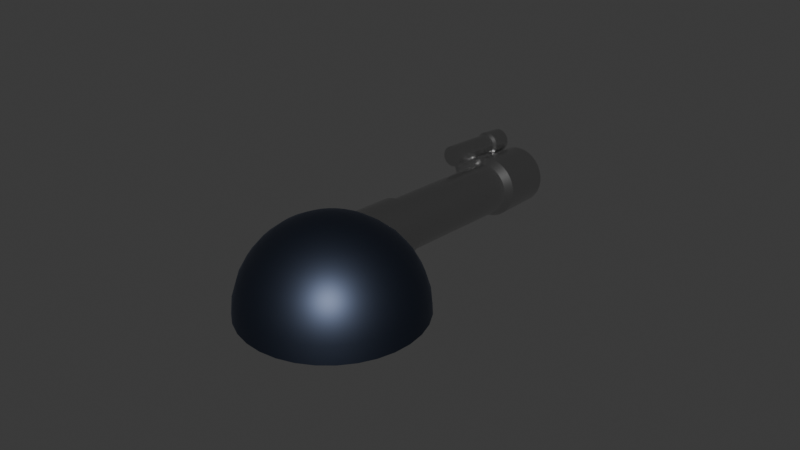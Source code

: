 # Source: cannon_crawler_turret.blend  (saved by Blender 4.3.34; exported with 4.5.12 LTS)
import bpy
from mathutils import Matrix  # noqa: F401  (used for matrix-valued properties, if any)

bpy.ops.wm.read_factory_settings(use_empty=True)
scene = bpy.context.scene
scene.name = 'Scene'

# ---- materials (node trees are filled in below, after node groups)
mat_body = bpy.data.materials.new('Body')
mat_leg = bpy.data.materials.new('Leg')

# ---- node groups
ng_smooth_by_angle = bpy.data.node_groups.new('Smooth by Angle', 'GeometryNodeTree')
_s = ng_smooth_by_angle.interface.new_socket(name='Mesh', in_out='OUTPUT', socket_type='NodeSocketGeometry')
_s = ng_smooth_by_angle.interface.new_socket(name='Mesh', in_out='INPUT', socket_type='NodeSocketGeometry')
_s = ng_smooth_by_angle.interface.new_socket(name='Angle', in_out='INPUT', socket_type='NodeSocketFloat')
_s.subtype = 'ANGLE'
_s.default_value = 0.5236
_s.min_value = 0.0
_s.max_value = 3.142
_s.description = 'Maximum face angle for smooth edges'
_s = ng_smooth_by_angle.interface.new_socket(name='Ignore Sharpness', in_out='INPUT', socket_type='NodeSocketBool')
_s.force_non_field = True
ng_smooth_by_angle.description = 'Set the sharpness of mesh edges based on the angle between the neighboring faces'
ng_smooth_by_angle.is_modifier = True
_N = ng_smooth_by_angle.nodes; _L = ng_smooth_by_angle.links
n0 = _N.new('GeometryNodeSetShadeSmooth'); n0.name = 'Set Shade Smooth'; n0.location = (120, -80)
n0.domain = 'EDGE'
n1 = _N.new('GeometryNodeSetShadeSmooth'); n1.name = 'Set Shade Smooth.001'; n1.location = (300, -80)
n2 = _N.new('NodeGroupOutput'); n2.name = 'Group Output'; n2.location = (480, -80)
n3 = _N.new('GeometryNodeInputMeshEdgeAngle'); n3.name = 'Edge Angle'; n3.location = (-440, -240)
n4 = _N.new('NodeGroupInput'); n4.name = 'Group Input'; n4.location = (-80, -80)
n5 = _N.new('GeometryNodeInputEdgeSmooth'); n5.name = 'Is Edge Smooth'; n5.location = (-260, -120)
n6 = _N.new('GeometryNodeInputShadeSmooth'); n6.name = 'Is Shade Smooth'; n6.location = (-440, -397)
n7 = _N.new('FunctionNodeCompare'); n7.name = 'Compare'; n7.location = (-260, -260)
n7.operation = 'LESS_EQUAL'
n7.inputs[6].default_value = (0.0, 0.0, 0.0, 0.0)
n7.inputs[7].default_value = (0.0, 0.0, 0.0, 0.0)
n8 = _N.new('FunctionNodeBooleanMath'); n8.name = 'Boolean Math.001'; n8.location = (-80, -260)
n9 = _N.new('NodeGroupInput'); n9.name = 'Group Input.001'; n9.location = (-440, -329)
n10 = _N.new('NodeGroupInput'); n10.name = 'Group Input.002'; n10.location = (-259, -189)
n11 = _N.new('FunctionNodeBooleanMath'); n11.name = 'Boolean Math'; n11.location = (-80, -149)
n11.operation = 'OR'
n12 = _N.new('FunctionNodeBooleanMath'); n12.name = 'Boolean Math.002'; n12.location = (-260, -380)
n12.operation = 'OR'
n13 = _N.new('NodeGroupInput'); n13.name = 'Group Input.003'; n13.location = (-440, -460)
_L.new(n3.outputs[0], n7.inputs[0])
_L.new(n1.outputs[0], n2.inputs[0])
_L.new(n9.outputs[1], n7.inputs[1])
_L.new(n7.outputs[0], n8.inputs[0])
_L.new(n4.outputs[0], n0.inputs[0])
_L.new(n0.outputs[0], n1.inputs[0])
_L.new(n8.outputs[0], n0.inputs[2])
_L.new(n10.outputs[2], n11.inputs[1])
_L.new(n5.outputs[0], n11.inputs[0])
_L.new(n11.outputs[0], n0.inputs[1])
_L.new(n13.outputs[2], n12.inputs[1])
_L.new(n6.outputs[0], n12.inputs[0])
_L.new(n12.outputs[0], n8.inputs[1])
n2.is_active_output = True

# ---- material node trees
mat_body.use_nodes = True; mat_body.node_tree.nodes.clear()
_N = mat_body.node_tree.nodes; _L = mat_body.node_tree.links
n0 = _N.new('ShaderNodeBsdfPrincipled'); n0.name = 'Principled BSDF'; n0.location = (10, 300)
n0.inputs[0].default_value = (0.06264, 0.07702, 0.1172, 1.0)
n0.inputs[1].default_value = 1.0
n1 = _N.new('ShaderNodeOutputMaterial'); n1.name = 'Material Output'; n1.location = (300, 300)
_L.new(n0.outputs[0], n1.inputs[0])
n1.is_active_output = True
mat_leg.use_nodes = True; mat_leg.node_tree.nodes.clear()
_N = mat_leg.node_tree.nodes; _L = mat_leg.node_tree.links
n0 = _N.new('ShaderNodeBsdfPrincipled'); n0.name = 'Principled BSDF'; n0.location = (10, 300)
n0.inputs[0].default_value = (0.6021, 0.6021, 0.6021, 1.0)
n0.inputs[1].default_value = 1.0
n0.inputs[2].default_value = 0.2543
n1 = _N.new('ShaderNodeOutputMaterial'); n1.name = 'Material Output'; n1.location = (300, 300)
_L.new(n0.outputs[0], n1.inputs[0])
n1.is_active_output = True

# ---- world
world_world = bpy.data.worlds.new('World'); scene.world = world_world
world_world.use_nodes = True; world_world.node_tree.nodes.clear()
_N = world_world.node_tree.nodes; _L = world_world.node_tree.links
n0 = _N.new('ShaderNodeOutputWorld'); n0.name = 'World Output'; n0.location = (300, 300)
n1 = _N.new('ShaderNodeBackground'); n1.name = 'Background'; n1.location = (10, 300)
n1.inputs[0].default_value = (0.05088, 0.05088, 0.05088, 1.0)
_L.new(n1.outputs[0], n0.inputs[0])
n0.is_active_output = True
world_world.color = (0.05088, 0.05088, 0.05088)
world_world.sun_shadow_jitter_overblur = 0.0

# ---- meshes
me_sphere = bpy.data.meshes.new('Sphere')
me_sphere.from_pydata([(0.0, 0.5556, 0.8315), (0.0, 0.8315, 0.5556), (0.0, 0.9808, 0.1951), (0.0, 1.0, 0.0), (0.03806, 0.1913, 0.9808), (0.07466, 0.3753, 0.9239), (0.1084, 0.5449, 0.8315), (0.1379, 0.6935, 0.7071), (0.1622, 0.8155, 0.5556), (0.1802, 0.9061, 0.3827), (0.1913, 0.9619, 0.1951), (0.1951, 0.9808, 0.0), (0.07466, 0.1802, 0.9808), (0.1464, 0.3536, 0.9239), (0.2126, 0.5133, 0.8315), (0.2706, 0.6533, 0.7071), (0.3182, 0.7682, 0.5556), (0.3536, 0.8536, 0.3827), (0.3753, 0.9061, 0.1951), (0.3827, 0.9239, 0.0), (0.1084, 0.1622, 0.9808), (0.2126, 0.3182, 0.9239), (0.3087, 0.4619, 0.8315), (0.3928, 0.5879, 0.7071), (0.4619, 0.6913, 0.5556), (0.5133, 0.7682, 0.3827), (0.5449, 0.8155, 0.1951), (0.5556, 0.8315, 0.0), (0.1379, 0.1379, 0.9808), (0.2706, 0.2706, 0.9239), (0.3928, 0.3928, 0.8315), (0.5, 0.5, 0.7071), (0.5879, 0.5879, 0.5556), (0.6533, 0.6533, 0.3827), (0.6935, 0.6935, 0.1951), (0.7071, 0.7071, 0.0), (0.1622, 0.1084, 0.9808), (0.3182, 0.2126, 0.9239), (0.4619, 0.3087, 0.8315), (0.5879, 0.3928, 0.7071), (0.6913, 0.4619, 0.5556), (0.7682, 0.5133, 0.3827), (0.8155, 0.5449, 0.1951), (0.8315, 0.5556, 0.0), (0.0, 0.0, 1.0), (0.1802, 0.07466, 0.9808), (0.3536, 0.1464, 0.9239), (0.5133, 0.2126, 0.8315), (0.6533, 0.2706, 0.7071), (0.7682, 0.3182, 0.5556), (0.8536, 0.3536, 0.3827), (0.9061, 0.3753, 0.1951), (0.9239, 0.3827, 0.0), (0.1913, 0.03806, 0.9808), (0.3753, 0.07466, 0.9239), (0.5449, 0.1084, 0.8315), (0.6935, 0.1379, 0.7071), (0.8155, 0.1622, 0.5556), (0.9061, 0.1802, 0.3827), (0.9619, 0.1913, 0.1951), (0.9808, 0.1951, 0.0), (0.1951, -1.118e-08, 0.9808), (0.3827, -2.235e-08, 0.9239), (0.5556, -5.215e-08, 0.8315), (0.7071, 1.49e-08, 0.7071), (0.8315, -8.941e-08, 0.5556), (0.9239, 4.47e-08, 0.3827), (0.9808, -8.941e-08, 0.1951), (1.0, -1.639e-07, 0.0), (0.1913, -0.03806, 0.9808), (0.3753, -0.07466, 0.9239), (0.5449, -0.1084, 0.8315), (0.6935, -0.1379, 0.7071), (0.8155, -0.1622, 0.5556), (0.9061, -0.1802, 0.3827), (0.9619, -0.1913, 0.1951), (0.9808, -0.1951, 0.0), (0.1802, -0.07466, 0.9808), (0.3536, -0.1464, 0.9239), (0.5133, -0.2126, 0.8315), (0.6533, -0.2706, 0.7071), (0.7682, -0.3182, 0.5556), (0.8536, -0.3536, 0.3827), (0.9061, -0.3753, 0.1951), (0.9239, -0.3827, 0.0), (0.1622, -0.1084, 0.9808), (0.3182, -0.2126, 0.9239), (0.4619, -0.3087, 0.8315), (0.5879, -0.3928, 0.7071), (0.6913, -0.4619, 0.5556), (0.7682, -0.5133, 0.3827), (0.8155, -0.5449, 0.1951), (0.8315, -0.5556, 0.0), (0.1379, -0.1379, 0.9808), (0.2706, -0.2706, 0.9239), (0.3928, -0.3928, 0.8315), (0.5, -0.5, 0.7071), (0.5879, -0.5879, 0.5556), (0.6533, -0.6533, 0.3827), (0.6935, -0.6935, 0.1951), (0.7071, -0.7071, 0.0), (0.1084, -0.1622, 0.9808), (0.2126, -0.3182, 0.9239), (0.3087, -0.4619, 0.8315), (0.3928, -0.5879, 0.7071), (0.4619, -0.6913, 0.5556), (0.5133, -0.7682, 0.3827), (0.5449, -0.8155, 0.1951), (0.5556, -0.8315, 0.0), (0.07466, -0.1802, 0.9808), (0.1464, -0.3536, 0.9239), (0.2126, -0.5133, 0.8315), (0.2706, -0.6533, 0.7071), (0.3182, -0.7682, 0.5556), (0.3536, -0.8536, 0.3827), (0.3753, -0.9061, 0.1951), (0.3827, -0.9239, 0.0), (0.03806, -0.1913, 0.9808), (0.07466, -0.3753, 0.9239), (0.1084, -0.5449, 0.8315), (0.1379, -0.6935, 0.7071), (0.1622, -0.8155, 0.5556), (0.1802, -0.9061, 0.3827), (0.1913, -0.9619, 0.1951), (0.1951, -0.9808, 0.0), (-7.451e-09, -0.1951, 0.9808), (-5.215e-08, -0.3827, 0.9239), (-9.686e-08, -0.5556, 0.8315), (-1.49e-08, -0.7071, 0.7071), (-1.043e-07, -0.8315, 0.5556), (2.98e-08, -0.9239, 0.3827), (-1.341e-07, -0.9808, 0.1951), (-3.278e-07, -1.0, 0.0), (-0.03806, -0.1913, 0.9808), (-0.07466, -0.3753, 0.9239), (-0.1084, -0.5449, 0.8315), (-0.1379, -0.6935, 0.7071), (-0.1622, -0.8155, 0.5556), (-0.1802, -0.9061, 0.3827), (-0.1913, -0.9619, 0.1951), (-0.1951, -0.9808, 0.0), (-0.07466, -0.1802, 0.9808), (-0.1464, -0.3536, 0.9239), (-0.2126, -0.5133, 0.8315), (-0.2706, -0.6533, 0.7071), (-0.3182, -0.7682, 0.5556), (-0.3536, -0.8536, 0.3827), (-0.3753, -0.9061, 0.1951), (-0.3827, -0.9239, 0.0), (-0.1084, -0.1622, 0.9808), (-0.2126, -0.3182, 0.9239), (-0.3087, -0.4619, 0.8315), (-0.3928, -0.5879, 0.7071), (-0.4619, -0.6913, 0.5556), (-0.5133, -0.7682, 0.3827), (-0.5449, -0.8155, 0.1951), (-0.5556, -0.8315, 0.0), (-0.1379, -0.1379, 0.9808), (-0.2706, -0.2706, 0.9239), (-0.3928, -0.3928, 0.8315), (-0.5, -0.5, 0.7071), (-0.5879, -0.5879, 0.5556), (-0.6533, -0.6533, 0.3827), (-0.6935, -0.6935, 0.1951), (-0.7071, -0.7071, 0.0), (-0.1622, -0.1084, 0.9808), (-0.3182, -0.2126, 0.9239), (-0.4619, -0.3087, 0.8315), (-0.5879, -0.3928, 0.7071), (-0.6913, -0.4619, 0.5556), (-0.7682, -0.5133, 0.3827), (-0.8155, -0.5449, 0.1951), (-0.8315, -0.5556, 0.0), (-0.1802, -0.07466, 0.9808), (-0.3536, -0.1464, 0.9239), (-0.5133, -0.2126, 0.8315), (-0.6533, -0.2706, 0.7071), (-0.7682, -0.3182, 0.5556), (-0.8536, -0.3536, 0.3827), (-0.9061, -0.3753, 0.1951), (-0.9239, -0.3827, 0.0), (-0.1913, -0.03806, 0.9808), (-0.3753, -0.07466, 0.9239), (-0.5449, -0.1084, 0.8315), (-0.6935, -0.1379, 0.7071), (-0.8155, -0.1622, 0.5556), (-0.9061, -0.1802, 0.3827), (-0.9619, -0.1913, 0.1951), (-0.9808, -0.1951, 0.0), (-0.1951, 1.863e-08, 0.9808), (-0.3827, 5.215e-08, 0.9239), (-0.5556, 1.49e-07, 0.8315), (-0.7071, 2.98e-08, 0.7071), (-0.8315, 1.639e-07, 0.5556), (-0.9239, 1.49e-08, 0.3827), (-0.9808, 2.682e-07, 0.1951), (-1.0, 4.47e-07, 0.0), (-0.1913, 0.03806, 0.9808), (-0.3753, 0.07466, 0.9239), (-0.5449, 0.1084, 0.8315), (-0.6935, 0.1379, 0.7071), (-0.8155, 0.1622, 0.5556), (-0.9061, 0.1802, 0.3827), (-0.9619, 0.1913, 0.1951), (-0.9808, 0.1951, 0.0), (-0.1802, 0.07466, 0.9808), (-0.3536, 0.1464, 0.9239), (-0.5133, 0.2126, 0.8315), (-0.6533, 0.2706, 0.7071), (-0.7682, 0.3182, 0.5556), (-0.8536, 0.3536, 0.3827), (-0.9061, 0.3753, 0.1951), (-0.9239, 0.3827, 0.0), (-0.1622, 0.1084, 0.9808), (-0.3182, 0.2126, 0.9239), (-0.4619, 0.3087, 0.8315), (-0.5879, 0.3928, 0.7071), (-0.6913, 0.4619, 0.5556), (-0.7682, 0.5133, 0.3827), (-0.8155, 0.5449, 0.1951), (-0.8315, 0.5556, 0.0), (-0.1379, 0.1379, 0.9808), (-0.2706, 0.2706, 0.9239), (-0.3928, 0.3928, 0.8315), (-0.5, 0.5, 0.7071), (-0.5879, 0.5879, 0.5556), (-0.6533, 0.6533, 0.3827), (-0.6935, 0.6935, 0.1951), (-0.7071, 0.7071, 0.0), (-0.1084, 0.1622, 0.9808), (-0.2126, 0.3182, 0.9239), (-0.3087, 0.4619, 0.8315), (-0.3928, 0.5879, 0.7071), (-0.4619, 0.6913, 0.5556), (-0.5133, 0.7682, 0.3827), (-0.5449, 0.8155, 0.1951), (-0.5556, 0.8315, 0.0), (-0.07466, 0.1802, 0.9808), (-0.1464, 0.3536, 0.9239), (-0.2126, 0.5133, 0.8315), (-0.2706, 0.6533, 0.7071), (-0.3182, 0.7682, 0.5556), (-0.3536, 0.8536, 0.3827), (-0.3753, 0.9061, 0.1951), (-0.3827, 0.9239, 0.0), (-0.03806, 0.1913, 0.9808), (-0.07466, 0.3753, 0.9239), (-0.1084, 0.5449, 0.8315), (-0.1379, 0.6935, 0.7071), (-0.1622, 0.8155, 0.5556), (-0.1802, 0.9061, 0.3827), (-0.1913, 0.9619, 0.1951), (-0.1951, 0.9808, 0.0), (1.49e-08, 0.1951, 0.9808), (6.706e-08, 0.3827, 0.9239), (8.941e-08, 0.7071, 0.7071), (5.96e-08, 0.9239, 0.3827), (0.2232, -0.2198, 0.2432), (0.6754, -0.6755, 0.2308), (0.1791, -0.2642, 0.2491), (0.636, -0.7151, 0.2361), (0.1373, -0.3076, 0.267), (0.5987, -0.7538, 0.2521), (0.09942, -0.3482, 0.2964), (0.5648, -0.7901, 0.2783), (0.06687, -0.3846, 0.3359), (0.5358, -0.8226, 0.3136), (0.04092, -0.4153, 0.3842), (0.5126, -0.85, 0.3568), (0.02257, -0.4392, 0.4394), (0.4962, -0.8714, 0.406), (0.01252, -0.4553, 0.4993), (0.4872, -0.8858, 0.4595), (0.01117, -0.463, 0.5616), (0.486, -0.8927, 0.5152), (0.01857, -0.4621, 0.624), (0.4926, -0.8918, 0.5709), (0.03442, -0.4525, 0.6841), (0.5068, -0.8833, 0.6245), (0.05813, -0.4347, 0.7395), (0.528, -0.8674, 0.674), (0.08878, -0.4093, 0.7881), (0.5553, -0.8446, 0.7174), (0.1252, -0.3772, 0.828), (0.5878, -0.816, 0.7531), (0.166, -0.3398, 0.8578), (0.6243, -0.7826, 0.7797), (0.2095, -0.2984, 0.8762), (0.6632, -0.7457, 0.7961), (0.2542, -0.2547, 0.8826), (0.7031, -0.7066, 0.8018), (0.2983, -0.2103, 0.8767), (0.7425, -0.667, 0.7966), (0.3401, -0.167, 0.8588), (0.7798, -0.6283, 0.7806), (0.378, -0.1263, 0.8295), (0.8136, -0.592, 0.7544), (0.4106, -0.08995, 0.7899), (0.8427, -0.5595, 0.719), (0.4365, -0.05922, 0.7416), (0.8659, -0.5321, 0.6759), (0.4549, -0.03534, 0.6865), (0.8823, -0.5107, 0.6267), (0.4649, -0.01922, 0.6266), (0.8913, -0.4963, 0.5732), (0.4663, -0.01148, 0.5642), (0.8925, -0.4894, 0.5175), (0.4589, -0.01242, 0.5018), (0.8859, -0.4903, 0.4618), (0.443, -0.02199, 0.4418), (0.8717, -0.4988, 0.4081), (0.4193, -0.03984, 0.3864), (0.8505, -0.5147, 0.3587), (0.3887, -0.06528, 0.3378), (0.8232, -0.5375, 0.3153), (0.3523, -0.09732, 0.2978), (0.7906, -0.5661, 0.2796), (0.3115, -0.1347, 0.268), (0.7542, -0.5995, 0.253), (0.2679, -0.1761, 0.2496), (0.7153, -0.6364, 0.2365), (0.6297, -0.718, 0.2025), (0.6737, -0.6736, 0.1966), (0.5878, -0.7613, 0.2205), (0.5499, -0.802, 0.2498), (0.5174, -0.8384, 0.2893), (0.4914, -0.8691, 0.3376), (0.4731, -0.893, 0.3928), (0.463, -0.9091, 0.4527), (0.4617, -0.9168, 0.515), (0.4691, -0.9159, 0.5774), (0.4849, -0.9063, 0.6375), (0.5086, -0.8885, 0.6929), (0.5393, -0.863, 0.7415), (0.5757, -0.831, 0.7814), (0.6165, -0.7936, 0.8112), (0.66, -0.7522, 0.8297), (0.7047, -0.7085, 0.836), (0.7488, -0.6641, 0.8302), (0.7906, -0.6208, 0.8122), (0.8285, -0.5801, 0.7829), (0.8611, -0.5437, 0.7433), (0.8871, -0.513, 0.695), (0.9054, -0.4891, 0.6399), (0.9154, -0.473, 0.58), (0.9168, -0.4653, 0.5176), (0.9094, -0.4662, 0.4552), (0.8935, -0.4758, 0.3952), (0.8698, -0.4936, 0.3398), (0.8392, -0.5191, 0.2912), (0.8028, -0.5511, 0.2512), (0.762, -0.5885, 0.2214), (0.7184, -0.6299, 0.203), (2.194, -2.284, 0.07501), (2.233, -2.244, 0.06975), (2.156, -2.323, 0.09104), (2.122, -2.359, 0.1172), (2.093, -2.391, 0.1526), (2.07, -2.419, 0.1957), (2.054, -2.44, 0.2449), (2.045, -2.455, 0.2984), (2.044, -2.462, 0.3541), (2.05, -2.461, 0.4098), (2.064, -2.452, 0.4635), (2.085, -2.436, 0.5129), (2.113, -2.413, 0.5563), (2.145, -2.385, 0.592), (2.182, -2.351, 0.6186), (2.221, -2.315, 0.6351), (2.261, -2.275, 0.6408), (2.3, -2.236, 0.6355), (2.337, -2.197, 0.6195), (2.371, -2.161, 0.5933), (2.4, -2.128, 0.558), (2.423, -2.101, 0.5148), (2.44, -2.08, 0.4656), (2.449, -2.065, 0.4121), (2.45, -2.058, 0.3564), (2.443, -2.059, 0.3007), (2.429, -2.068, 0.2471), (2.408, -2.084, 0.1976), (2.381, -2.106, 0.1542), (2.348, -2.135, 0.1185), (2.312, -2.168, 0.09193), (2.273, -2.205, 0.07546), (1.972, -1.584, 0.3495), (1.957, -1.592, 0.2959), (1.641, -1.938, 0.6051), (1.674, -1.91, 0.6408), (1.936, -1.608, 0.2464), (1.71, -1.876, 0.6674), (1.761, -1.769, 0.1185), (1.722, -1.809, 0.1238), (1.909, -1.631, 0.203), (1.749, -1.839, 0.6839), (1.684, -1.847, 0.1398), (1.876, -1.66, 0.1673), (1.789, -1.8, 0.6896), (1.651, -1.884, 0.166), (1.84, -1.693, 0.1407), (1.828, -1.761, 0.6843), (1.622, -1.916, 0.2013), (1.801, -1.73, 0.1242), (1.866, -1.722, 0.6683), (1.598, -1.944, 0.2445), (1.899, -1.686, 0.6421), (1.582, -1.965, 0.2937), (1.928, -1.653, 0.6068), (1.573, -1.979, 0.3472), (1.952, -1.626, 0.5636), (1.572, -1.986, 0.4029), (1.968, -1.604, 0.5144), (1.578, -1.985, 0.4586), (1.977, -1.59, 0.4609), (1.593, -1.977, 0.5122), (1.978, -1.583, 0.4052), (1.614, -1.961, 0.5617), (2.187, -2.287, 0.03973), (2.231, -2.242, 0.03381), (2.145, -2.331, 0.05778), (2.107, -2.371, 0.08726), (2.074, -2.408, 0.127), (2.048, -2.439, 0.1756), (2.029, -2.463, 0.231), (2.019, -2.479, 0.2913), (2.018, -2.487, 0.354), (2.025, -2.486, 0.4167), (2.041, -2.476, 0.4771), (2.065, -2.458, 0.5328), (2.096, -2.433, 0.5817), (2.133, -2.401, 0.6218), (2.174, -2.363, 0.6518), (2.217, -2.321, 0.6703), (2.262, -2.277, 0.6767), (2.307, -2.233, 0.6708), (2.349, -2.189, 0.6528), (2.387, -2.148, 0.6233), (2.42, -2.112, 0.5835), (2.446, -2.081, 0.5349), (2.464, -2.057, 0.4795), (2.474, -2.041, 0.4193), (2.476, -2.033, 0.3566), (2.468, -2.034, 0.2938), (2.452, -2.043, 0.2334), (2.428, -2.061, 0.1778), (2.398, -2.087, 0.1289), (2.361, -2.119, 0.0887), (2.32, -2.157, 0.05877), (2.276, -2.198, 0.04024), (2.072, -1.612, 0.3329), (1.681, -2.031, 0.6349), (1.823, -1.831, 0.06014), (2.055, -1.622, 0.2696), (1.72, -1.997, 0.677), (2.03, -1.641, 0.2112), (1.763, -1.958, 0.7084), (1.777, -1.878, 0.06636), (1.998, -1.668, 0.1599), (1.809, -1.914, 0.7279), (1.732, -1.924, 0.0853), (1.959, -1.702, 0.1177), (1.856, -1.868, 0.7346), (1.692, -1.967, 0.1162), (1.916, -1.741, 0.08634), (1.902, -1.821, 0.7284), (1.658, -2.005, 0.158), (1.87, -1.785, 0.06689), (1.946, -1.775, 0.7095), (1.631, -2.037, 0.2089), (1.986, -1.733, 0.6786), (1.611, -2.063, 0.2671), (2.021, -1.694, 0.6368), (1.601, -2.08, 0.3303), (2.048, -1.662, 0.5859), (1.599, -2.088, 0.396), (2.067, -1.637, 0.5277), (1.607, -2.087, 0.4619), (2.078, -1.62, 0.4645), (1.624, -2.077, 0.5252), (2.079, -1.611, 0.3988), (1.649, -2.058, 0.5836), (1.875, -1.964, 0.1079), (1.915, -1.924, 0.1026), (1.838, -2.002, 0.1239), (1.804, -2.039, 0.1501), (1.775, -2.071, 0.1855), (1.752, -2.099, 0.2286), (1.736, -2.12, 0.2778), (1.727, -2.134, 0.3313), (1.725, -2.141, 0.387), (1.732, -2.14, 0.4427), (1.746, -2.132, 0.4964), (1.767, -2.116, 0.5458), (1.795, -2.093, 0.5892), (1.827, -2.064, 0.6249), (1.864, -2.031, 0.6515), (1.903, -1.994, 0.668), (1.943, -1.955, 0.6737), (1.982, -1.915, 0.6684), (2.019, -1.877, 0.6524), (2.053, -1.84, 0.6262), (2.082, -1.808, 0.5909), (2.105, -1.781, 0.5477), (2.122, -1.759, 0.4985), (2.131, -1.745, 0.445), (2.132, -1.738, 0.3893), (2.125, -1.739, 0.3336), (2.111, -1.747, 0.28), (2.09, -1.763, 0.2305), (2.063, -1.786, 0.1871), (2.03, -1.815, 0.1514), (1.994, -1.848, 0.1248), (1.955, -1.885, 0.1084), (1.835, -1.42, 0.6747), (1.819, -1.436, 0.6768), (1.804, -1.452, 0.6833), (1.791, -1.467, 0.6938), (1.779, -1.48, 0.708), (1.77, -1.491, 0.7253), (1.764, -1.5, 0.745), (1.761, -1.506, 0.7665), (1.761, -1.51, 0.7889), (1.764, -1.51, 0.8113), (1.77, -1.507, 0.8328), (1.778, -1.5, 0.8526), (1.79, -1.492, 0.8701), (1.803, -1.48, 0.8844), (1.818, -1.467, 0.8951), (1.834, -1.452, 0.9017), (1.85, -1.437, 0.904), (1.865, -1.421, 0.9019), (1.88, -1.405, 0.8954), (1.894, -1.39, 0.8849), (1.905, -1.377, 0.8707), (1.914, -1.366, 0.8534), (1.921, -1.357, 0.8336), (1.924, -1.351, 0.8121), (1.924, -1.347, 0.7898), (1.921, -1.347, 0.7674), (1.915, -1.35, 0.7459), (1.906, -1.357, 0.726), (1.895, -1.365, 0.7086), (1.882, -1.377, 0.6943), (1.867, -1.39, 0.6836), (1.851, -1.405, 0.677), (2.444, -2.066, 0.5922), (2.46, -2.05, 0.5901), (2.43, -2.082, 0.5986), (2.416, -2.097, 0.6091), (2.405, -2.11, 0.6233), (2.396, -2.121, 0.6406), (2.389, -2.13, 0.6604), (2.386, -2.136, 0.6819), (2.386, -2.14, 0.7042), (2.389, -2.14, 0.7266), (2.395, -2.136, 0.7481), (2.404, -2.13, 0.768), (2.415, -2.121, 0.7854), (2.428, -2.11, 0.7998), (2.443, -2.097, 0.8104), (2.459, -2.082, 0.817), (2.475, -2.066, 0.8193), (2.491, -2.051, 0.8172), (2.506, -2.035, 0.8108), (2.519, -2.02, 0.8003), (2.531, -2.007, 0.7861), (2.54, -1.995, 0.7688), (2.546, -1.987, 0.749), (2.549, -1.98, 0.7275), (2.549, -1.977, 0.7051), (2.546, -1.977, 0.6828), (2.54, -1.98, 0.6612), (2.532, -1.986, 0.6414), (2.52, -1.995, 0.624), (2.507, -2.007, 0.6096), (2.492, -2.02, 0.599), (2.476, -2.035, 0.5923), (2.357, -1.787, 0.7084), (2.351, -1.79, 0.6869), (2.226, -1.931, 0.8111), (2.239, -1.919, 0.8254), (2.342, -1.796, 0.667), (2.254, -1.906, 0.8361), (2.271, -1.86, 0.6157), (2.255, -1.876, 0.6178), (2.331, -1.805, 0.6496), (2.27, -1.891, 0.8427), (2.24, -1.891, 0.6242), (2.318, -1.816, 0.6353), (2.286, -1.876, 0.845), (2.227, -1.906, 0.6348), (2.303, -1.829, 0.6246), (2.301, -1.86, 0.8428), (2.215, -1.919, 0.6489), (2.287, -1.844, 0.618), (2.316, -1.844, 0.8364), (2.206, -1.931, 0.6663), (2.33, -1.829, 0.8259), (2.2, -1.939, 0.686), (2.341, -1.816, 0.8117), (2.197, -1.946, 0.7075), (2.35, -1.805, 0.7944), (2.196, -1.949, 0.7299), (2.357, -1.796, 0.7746), (2.2, -1.949, 0.7522), (2.36, -1.79, 0.7531), (2.206, -1.946, 0.7738), (2.36, -1.787, 0.7308), (2.214, -1.94, 0.7936), (2.442, -2.067, 0.578), (2.459, -2.049, 0.5756), (2.425, -2.085, 0.5853), (2.41, -2.102, 0.5971), (2.397, -2.117, 0.6131), (2.387, -2.129, 0.6326), (2.379, -2.139, 0.6548), (2.376, -2.146, 0.679), (2.376, -2.15, 0.7042), (2.379, -2.15, 0.7294), (2.386, -2.146, 0.7536), (2.396, -2.139, 0.776), (2.408, -2.129, 0.7956), (2.423, -2.117, 0.8117), (2.44, -2.102, 0.8237), (2.458, -2.085, 0.8312), (2.476, -2.068, 0.8338), (2.494, -2.05, 0.8314), (2.511, -2.032, 0.8241), (2.526, -2.015, 0.8123), (2.539, -2.0, 0.7963), (2.549, -1.988, 0.7768), (2.556, -1.978, 0.7546), (2.56, -1.971, 0.7304), (2.56, -1.967, 0.7052), (2.556, -1.967, 0.68), (2.55, -1.971, 0.6558), (2.54, -1.977, 0.6334), (2.527, -1.987, 0.6138), (2.512, -2.0, 0.5977), (2.495, -2.015, 0.5856), (2.477, -2.032, 0.5782), (2.397, -1.798, 0.7009), (2.242, -1.968, 0.8222), (2.295, -1.884, 0.5914), (2.39, -1.802, 0.6755), (2.258, -1.955, 0.8391), (2.38, -1.809, 0.652), (2.275, -1.939, 0.8517), (2.277, -1.903, 0.5939), (2.366, -1.819, 0.6315), (2.294, -1.922, 0.8595), (2.259, -1.922, 0.6015), (2.351, -1.833, 0.6145), (2.313, -1.903, 0.8622), (2.243, -1.939, 0.6139), (2.333, -1.848, 0.6019), (2.331, -1.884, 0.8597), (2.23, -1.955, 0.6307), (2.314, -1.866, 0.5941), (2.349, -1.866, 0.8521), (2.219, -1.968, 0.6512), (2.365, -1.848, 0.8397), (2.212, -1.979, 0.6745), (2.379, -1.833, 0.823), (2.208, -1.986, 0.6999), (2.389, -1.819, 0.8025), (2.208, -1.989, 0.7263), (2.397, -1.809, 0.7791), (2.211, -1.989, 0.7527), (2.401, -1.802, 0.7538), (2.218, -1.986, 0.7782), (2.401, -1.798, 0.7274), (2.229, -1.979, 0.8016), (2.317, -1.938, 0.6095), (2.333, -1.922, 0.6073), (2.302, -1.953, 0.6159), (2.288, -1.968, 0.6264), (2.277, -1.981, 0.6406), (2.268, -1.993, 0.6579), (2.262, -2.002, 0.6777), (2.258, -2.008, 0.6992), (2.258, -2.011, 0.7215), (2.261, -2.011, 0.7439), (2.267, -2.008, 0.7654), (2.276, -2.002, 0.7853), (2.287, -1.993, 0.8027), (2.301, -1.982, 0.817), (2.315, -1.968, 0.8277), (2.331, -1.954, 0.8343), (2.347, -1.938, 0.8366), (2.363, -1.922, 0.8345), (2.378, -1.906, 0.8281), (2.392, -1.891, 0.8175), (2.403, -1.878, 0.8034), (2.412, -1.867, 0.786), (2.418, -1.858, 0.7663), (2.422, -1.852, 0.7448), (2.422, -1.849, 0.7224), (2.419, -1.849, 0.7001), (2.413, -1.852, 0.6785), (2.404, -1.858, 0.6587), (2.393, -1.867, 0.6412), (2.379, -1.878, 0.6269), (2.364, -1.891, 0.6162), (2.349, -1.906, 0.6096), (1.76, -1.49, 0.6359), (1.777, -1.471, 0.6219), (1.744, -1.508, 0.6541), (2.213, -1.91, 0.5629), (2.195, -1.929, 0.5769), (2.18, -1.947, 0.5951), (2.013, -1.45, 0.7326), (1.901, -1.579, 0.8711), (2.005, -1.456, 0.7127), (1.916, -1.566, 0.8818), (1.917, -1.535, 0.6635), (1.993, -1.465, 0.6953), (1.932, -1.551, 0.8884), (1.903, -1.551, 0.6699), (1.98, -1.476, 0.681), (1.948, -1.536, 0.8907), (1.965, -1.489, 0.6703), (1.964, -1.52, 0.8885), (1.878, -1.579, 0.6946), (1.949, -1.504, 0.6637), (1.979, -1.504, 0.8821), (1.869, -1.591, 0.712), (1.992, -1.489, 0.8716), (1.862, -1.599, 0.7317), (2.004, -1.476, 0.8574), (1.859, -1.606, 0.7532), (2.013, -1.465, 0.8401), (1.859, -1.609, 0.7756), (2.019, -1.456, 0.8203), (1.862, -1.609, 0.7979), (2.022, -1.45, 0.7988), (1.868, -1.606, 0.8195), (2.022, -1.446, 0.7765), (1.877, -1.6, 0.8393), (2.019, -1.446, 0.7541), (1.888, -1.591, 0.8568), (1.933, -1.52, 0.6614), (1.875, -1.57, 0.6086), (1.858, -1.589, 0.6226), (1.843, -1.607, 0.6408), (1.744, -1.502, 0.6074), (1.763, -1.48, 0.5918), (1.727, -1.521, 0.6273), (1.862, -1.58, 0.5785), (1.842, -1.601, 0.594), (1.826, -1.62, 0.614), (2.186, -1.936, 0.5596), (2.17, -1.955, 0.5789), (2.205, -1.916, 0.5447), (1.867, -1.576, 0.5904), (1.849, -1.596, 0.6053), (1.833, -1.615, 0.6246)], [], [(3, 2, 10, 11), (253, 44, 4), (254, 253, 4, 5), (0, 254, 5, 6), (255, 0, 6, 7), (1, 255, 7, 8), (256, 1, 8, 9), (2, 256, 9, 10), (10, 9, 17, 18), (11, 10, 18, 19), (4, 44, 12), (5, 4, 12, 13), (6, 5, 13, 14), (7, 6, 14, 15), (8, 7, 15, 16), (9, 8, 16, 17), (15, 14, 22, 23), (16, 15, 23, 24), (17, 16, 24, 25), (18, 17, 25, 26), (19, 18, 26, 27), (12, 44, 20), (13, 12, 20, 21), (14, 13, 21, 22), (27, 26, 34, 35), (20, 44, 28), (21, 20, 28, 29), (22, 21, 29, 30), (23, 22, 30, 31), (24, 23, 31, 32), (25, 24, 32, 33), (26, 25, 33, 34), (31, 30, 38, 39), (32, 31, 39, 40), (33, 32, 40, 41), (34, 33, 41, 42), (35, 34, 42, 43), (28, 44, 36), (29, 28, 36, 37), (30, 29, 37, 38), (43, 42, 51, 52), (36, 44, 45), (37, 36, 45, 46), (38, 37, 46, 47), (39, 38, 47, 48), (40, 39, 48, 49), (41, 40, 49, 50), (42, 41, 50, 51), (49, 48, 56, 57), (50, 49, 57, 58), (51, 50, 58, 59), (52, 51, 59, 60), (45, 44, 53), (46, 45, 53, 54), (47, 46, 54, 55), (48, 47, 55, 56), (54, 53, 61, 62), (55, 54, 62, 63), (56, 55, 63, 64), (57, 56, 64, 65), (58, 57, 65, 66), (59, 58, 66, 67), (60, 59, 67, 68), (53, 44, 61), (66, 65, 73, 74), (67, 66, 74, 75), (68, 67, 75, 76), (61, 44, 69), (62, 61, 69, 70), (63, 62, 70, 71), (64, 63, 71, 72), (65, 64, 72, 73), (70, 69, 77, 78), (71, 70, 78, 79), (72, 71, 79, 80), (73, 72, 80, 81), (74, 73, 81, 82), (75, 74, 82, 83), (76, 75, 83, 84), (69, 44, 77), (82, 81, 89, 90), (83, 82, 90, 91), (84, 83, 91, 92), (77, 44, 85), (78, 77, 85, 86), (79, 78, 86, 87), (80, 79, 87, 88), (81, 80, 88, 89), (87, 86, 94, 95), (88, 87, 95, 96), (89, 88, 96, 97), (90, 89, 97, 98), (91, 90, 98, 99), (92, 91, 99, 100), (85, 44, 93), (86, 85, 93, 94), (99, 98, 106, 107), (100, 99, 107, 108), (93, 44, 101), (94, 93, 101, 102), (95, 94, 102, 103), (96, 95, 103, 104), (97, 96, 104, 105), (98, 97, 105, 106), (103, 102, 110, 111), (104, 103, 111, 112), (105, 104, 112, 113), (106, 105, 113, 114), (107, 106, 114, 115), (108, 107, 115, 116), (101, 44, 109), (102, 101, 109, 110), (115, 114, 122, 123), (116, 115, 123, 124), (109, 44, 117), (110, 109, 117, 118), (111, 110, 118, 119), (112, 111, 119, 120), (113, 112, 120, 121), (114, 113, 121, 122), (120, 119, 127, 128), (121, 120, 128, 129), (122, 121, 129, 130), (123, 122, 130, 131), (124, 123, 131, 132), (117, 44, 125), (118, 117, 125, 126), (119, 118, 126, 127), (132, 131, 139, 140), (125, 44, 133), (126, 125, 133, 134), (127, 126, 134, 135), (128, 127, 135, 136), (129, 128, 136, 137), (130, 129, 137, 138), (131, 130, 138, 139), (137, 136, 144, 145), (138, 137, 145, 146), (139, 138, 146, 147), (140, 139, 147, 148), (133, 44, 141), (134, 133, 141, 142), (135, 134, 142, 143), (136, 135, 143, 144), (141, 44, 149), (142, 141, 149, 150), (143, 142, 150, 151), (144, 143, 151, 152), (145, 144, 152, 153), (146, 145, 153, 154), (147, 146, 154, 155), (148, 147, 155, 156), (153, 152, 160, 161), (154, 153, 161, 162), (155, 154, 162, 163), (156, 155, 163, 164), (149, 44, 157), (150, 149, 157, 158), (151, 150, 158, 159), (152, 151, 159, 160), (158, 157, 165, 166), (159, 158, 166, 167), (160, 159, 167, 168), (161, 160, 168, 169), (162, 161, 169, 170), (163, 162, 170, 171), (164, 163, 171, 172), (157, 44, 165), (170, 169, 177, 178), (171, 170, 178, 179), (172, 171, 179, 180), (165, 44, 173), (166, 165, 173, 174), (167, 166, 174, 175), (168, 167, 175, 176), (169, 168, 176, 177), (174, 173, 181, 182), (175, 174, 182, 183), (176, 175, 183, 184), (177, 176, 184, 185), (178, 177, 185, 186), (179, 178, 186, 187), (180, 179, 187, 188), (173, 44, 181), (186, 185, 193, 194), (187, 186, 194, 195), (188, 187, 195, 196), (181, 44, 189), (182, 181, 189, 190), (183, 182, 190, 191), (184, 183, 191, 192), (185, 184, 192, 193), (191, 190, 198, 199), (192, 191, 199, 200), (193, 192, 200, 201), (194, 193, 201, 202), (195, 194, 202, 203), (196, 195, 203, 204), (189, 44, 197), (190, 189, 197, 198), (203, 202, 210, 211), (204, 203, 211, 212), (197, 44, 205), (198, 197, 205, 206), (199, 198, 206, 207), (200, 199, 207, 208), (201, 200, 208, 209), (202, 201, 209, 210), (208, 207, 215, 216), (209, 208, 216, 217), (210, 209, 217, 218), (211, 210, 218, 219), (212, 211, 219, 220), (205, 44, 213), (206, 205, 213, 214), (207, 206, 214, 215), (220, 219, 227, 228), (213, 44, 221), (214, 213, 221, 222), (215, 214, 222, 223), (216, 215, 223, 224), (217, 216, 224, 225), (218, 217, 225, 226), (219, 218, 226, 227), (224, 223, 231, 232), (225, 224, 232, 233), (226, 225, 233, 234), (227, 226, 234, 235), (228, 227, 235, 236), (221, 44, 229), (222, 221, 229, 230), (223, 222, 230, 231), (236, 235, 243, 244), (229, 44, 237), (230, 229, 237, 238), (231, 230, 238, 239), (232, 231, 239, 240), (233, 232, 240, 241), (234, 233, 241, 242), (235, 234, 242, 243), (241, 240, 248, 249), (242, 241, 249, 250), (243, 242, 250, 251), (244, 243, 251, 252), (237, 44, 245), (238, 237, 245, 246), (239, 238, 246, 247), (240, 239, 247, 248), (245, 44, 253), (246, 245, 253, 254), (247, 246, 254, 0), (248, 247, 0, 255), (249, 248, 255, 1), (250, 249, 1, 256), (251, 250, 256, 2), (252, 251, 2, 3), (257, 322, 321, 259), (259, 321, 323, 261), (261, 323, 324, 263), (263, 324, 325, 265), (265, 325, 326, 267), (267, 326, 327, 269), (269, 327, 328, 271), (271, 328, 329, 273), (273, 329, 330, 275), (275, 330, 331, 277), (277, 331, 332, 279), (279, 332, 333, 281), (281, 333, 334, 283), (283, 334, 335, 285), (285, 335, 336, 287), (287, 336, 337, 289), (289, 337, 338, 291), (291, 338, 339, 293), (293, 339, 340, 295), (295, 340, 341, 297), (297, 341, 342, 299), (299, 342, 343, 301), (301, 343, 344, 303), (303, 344, 345, 305), (305, 345, 346, 307), (307, 346, 347, 309), (309, 347, 348, 311), (311, 348, 349, 313), (313, 349, 350, 315), (315, 350, 351, 317), (371, 372, 436, 435), (317, 351, 352, 319), (319, 352, 322, 257), (257, 259, 261, 263, 265, 267, 269, 271, 273, 275, 277, 279, 281, 283, 285, 287, 289, 291, 293, 295, 297, 299, 301, 303, 305, 307, 309, 311, 313, 315, 317, 319), (258, 260, 321, 322), (260, 262, 323, 321), (262, 264, 324, 323), (264, 266, 325, 324), (266, 268, 326, 325), (268, 270, 327, 326), (270, 272, 328, 327), (272, 274, 329, 328), (274, 276, 330, 329), (276, 278, 331, 330), (278, 280, 332, 331), (280, 282, 333, 332), (282, 284, 334, 333), (284, 286, 335, 334), (286, 288, 336, 335), (288, 290, 337, 336), (290, 292, 338, 337), (292, 294, 339, 338), (294, 296, 340, 339), (296, 298, 341, 340), (298, 300, 342, 341), (300, 302, 343, 342), (302, 304, 344, 343), (304, 306, 345, 344), (306, 308, 346, 345), (308, 310, 347, 346), (310, 312, 348, 347), (312, 314, 349, 348), (314, 316, 350, 349), (316, 318, 351, 350), (318, 320, 352, 351), (320, 258, 322, 352), (355, 353, 481, 483), (387, 416, 480, 450), (393, 389, 454, 457), (370, 371, 435, 434), (394, 390, 455, 458), (369, 370, 434, 433), (395, 392, 456, 459), (368, 369, 433, 432), (396, 393, 457, 460), (367, 368, 432, 431), (397, 394, 458, 461), (366, 367, 431, 430), (398, 395, 459, 462), (365, 366, 430, 429), (399, 396, 460, 463), (364, 365, 429, 428), (400, 397, 461, 464), (363, 364, 428, 427), (401, 398, 462, 465), (362, 363, 427, 426), (402, 399, 463, 466), (361, 362, 426, 425), (403, 400, 464, 467), (360, 361, 425, 424), (404, 401, 465, 468), (359, 360, 424, 423), (391, 402, 466, 451), (358, 359, 423, 422), (384, 354, 418, 448), (405, 403, 467, 469), (357, 358, 422, 421), (383, 384, 448, 447), (282, 280, 416, 387), (308, 306, 415, 385), (280, 278, 414, 416), (306, 304, 413, 415), (278, 276, 412, 414), (304, 302, 411, 413), (276, 274, 410, 412), (302, 300, 409, 411), (274, 272, 408, 410), (300, 298, 407, 409), (272, 270, 406, 408), (298, 296, 405, 407), (270, 268, 404, 406), (296, 294, 403, 405), (258, 320, 402, 391), (268, 266, 401, 404), (294, 292, 400, 403), (320, 318, 399, 402), (266, 264, 398, 401), (292, 290, 397, 400), (318, 316, 396, 399), (264, 262, 395, 398), (290, 288, 394, 397), (316, 314, 393, 396), (262, 260, 392, 395), (288, 286, 390, 394), (314, 312, 389, 393), (260, 258, 391, 392), (286, 284, 388, 390), (312, 310, 386, 389), (284, 282, 387, 388), (310, 308, 385, 386), (452, 449, 442, 443), (453, 450, 429, 430), (454, 452, 443, 444), (455, 453, 430, 431), (456, 451, 418, 417), (457, 454, 444, 445), (458, 455, 431, 432), (459, 456, 417, 419), (460, 457, 445, 446), (461, 458, 432, 433), (462, 459, 419, 420), (463, 460, 446, 447), (464, 461, 433, 434), (465, 462, 420, 421), (466, 463, 447, 448), (467, 464, 434, 435), (468, 465, 421, 422), (451, 466, 448, 418), (469, 467, 435, 436), (470, 468, 422, 423), (471, 469, 436, 437), (472, 470, 423, 424), (473, 471, 437, 438), (474, 472, 424, 425), (475, 473, 438, 439), (476, 474, 425, 426), (477, 475, 439, 440), (478, 476, 426, 427), (479, 477, 440, 441), (480, 478, 427, 428), (449, 479, 441, 442), (450, 480, 428, 429), (392, 391, 451, 456), (385, 415, 479, 449), (372, 373, 437, 436), (390, 388, 453, 455), (416, 414, 478, 480), (373, 374, 438, 437), (389, 386, 452, 454), (415, 413, 477, 479), (374, 375, 439, 438), (388, 387, 450, 453), (414, 412, 476, 478), (375, 376, 440, 439), (386, 385, 449, 452), (413, 411, 475, 477), (376, 377, 441, 440), (412, 410, 474, 476), (377, 378, 442, 441), (411, 409, 473, 475), (378, 379, 443, 442), (410, 408, 472, 474), (379, 380, 444, 443), (354, 353, 417, 418), (409, 407, 471, 473), (380, 381, 445, 444), (353, 355, 419, 417), (408, 406, 470, 472), (381, 382, 446, 445), (355, 356, 420, 419), (407, 405, 469, 471), (382, 383, 447, 446), (356, 357, 421, 420), (406, 404, 468, 470), (481, 482, 512, 511, 510, 509, 508, 507, 506, 505, 504, 503, 502, 501, 500, 499, 498, 497, 496, 495, 494, 493, 492, 491, 490, 489, 488, 487, 486, 485, 484, 483), (382, 381, 509, 510), (369, 368, 496, 497), (356, 355, 483, 484), (383, 382, 510, 511), (370, 369, 497, 498), (357, 356, 484, 485), (384, 383, 511, 512), (371, 370, 498, 499), (358, 357, 485, 486), (354, 384, 512, 482), (372, 371, 499, 500), (359, 358, 486, 487), (373, 372, 500, 501), (360, 359, 487, 488), (374, 373, 501, 502), (361, 360, 488, 489), (375, 374, 502, 503), (362, 361, 489, 490), (376, 375, 503, 504), (363, 362, 490, 491), (377, 376, 504, 505), (364, 363, 491, 492), (378, 377, 505, 506), (365, 364, 492, 493), (379, 378, 506, 507), (366, 365, 493, 494), (380, 379, 507, 508), (367, 366, 494, 495), (353, 354, 482, 481), (381, 380, 508, 509), (368, 367, 495, 496), (563, 564, 628, 627), (547, 545, 673, 675), (579, 608, 672, 642), (585, 581, 646, 649), (562, 563, 627, 626), (586, 582, 647, 650), (561, 562, 626, 625), (587, 584, 648, 651), (560, 561, 625, 624), (588, 585, 649, 652), (559, 560, 624, 623), (589, 586, 650, 653), (558, 559, 623, 622), (590, 587, 651, 654), (557, 558, 622, 621), (591, 588, 652, 655), (556, 557, 621, 620), (592, 589, 653, 656), (555, 556, 620, 619), (593, 590, 654, 657), (554, 555, 619, 618), (594, 591, 655, 658), (553, 554, 618, 617), (595, 592, 656, 659), (552, 553, 617, 616), (596, 593, 657, 660), (551, 552, 616, 615), (583, 594, 658, 643), (550, 551, 615, 614), (576, 546, 610, 640), (597, 595, 659, 661), (549, 550, 614, 613), (575, 576, 640, 639), (740, 738, 608, 579), (739, 737, 607, 577), (738, 736, 606, 608), (737, 735, 605, 607), (736, 734, 604, 606), (735, 733, 603, 605), (734, 732, 602, 604), (733, 731, 601, 603), (732, 730, 600, 602), (731, 729, 599, 601), (730, 728, 598, 600), (729, 727, 597, 599), (728, 726, 596, 598), (727, 725, 595, 597), (741, 724, 594, 583), (726, 723, 593, 596), (725, 722, 592, 595), (724, 721, 591, 594), (517, 516, 705, 707), (722, 720, 589, 592), (721, 719, 588, 591), (590, 593, 710, 709), (720, 717, 586, 589), (719, 716, 585, 588), (718, 715, 584, 587), (717, 714, 582, 586), (716, 713, 581, 585), (715, 741, 583, 584), (714, 712, 580, 582), (713, 711, 578, 581), (712, 740, 579, 580), (711, 739, 577, 578), (644, 641, 634, 635), (645, 642, 621, 622), (646, 644, 635, 636), (647, 645, 622, 623), (648, 643, 610, 609), (649, 646, 636, 637), (650, 647, 623, 624), (651, 648, 609, 611), (652, 649, 637, 638), (653, 650, 624, 625), (654, 651, 611, 612), (655, 652, 638, 639), (656, 653, 625, 626), (657, 654, 612, 613), (658, 655, 639, 640), (659, 656, 626, 627), (660, 657, 613, 614), (643, 658, 640, 610), (661, 659, 627, 628), (662, 660, 614, 615), (663, 661, 628, 629), (664, 662, 615, 616), (665, 663, 629, 630), (666, 664, 616, 617), (667, 665, 630, 631), (668, 666, 617, 618), (669, 667, 631, 632), (670, 668, 618, 619), (671, 669, 632, 633), (672, 670, 619, 620), (641, 671, 633, 634), (642, 672, 620, 621), (584, 583, 643, 648), (577, 607, 671, 641), (564, 565, 629, 628), (582, 580, 645, 647), (608, 606, 670, 672), (565, 566, 630, 629), (581, 578, 644, 646), (607, 605, 669, 671), (566, 567, 631, 630), (580, 579, 642, 645), (606, 604, 668, 670), (567, 568, 632, 631), (578, 577, 641, 644), (605, 603, 667, 669), (568, 569, 633, 632), (604, 602, 666, 668), (569, 570, 634, 633), (603, 601, 665, 667), (570, 571, 635, 634), (602, 600, 664, 666), (571, 572, 636, 635), (546, 545, 609, 610), (601, 599, 663, 665), (572, 573, 637, 636), (545, 547, 611, 609), (600, 598, 662, 664), (573, 574, 638, 637), (547, 548, 612, 611), (599, 597, 661, 663), (574, 575, 639, 638), (548, 549, 613, 612), (598, 596, 660, 662), (673, 674, 704, 703, 702, 701, 700, 699, 698, 697, 696, 695, 694, 693, 692, 691, 690, 689, 688, 687, 686, 685, 684, 683, 682, 681, 680, 679, 678, 677, 676, 675), (574, 573, 701, 702), (561, 560, 688, 689), (548, 547, 675, 676), (575, 574, 702, 703), (562, 561, 689, 690), (549, 548, 676, 677), (576, 575, 703, 704), (563, 562, 690, 691), (550, 549, 677, 678), (546, 576, 704, 674), (564, 563, 691, 692), (551, 550, 678, 679), (565, 564, 692, 693), (552, 551, 679, 680), (566, 565, 693, 694), (553, 552, 680, 681), (567, 566, 694, 695), (554, 553, 681, 682), (568, 567, 695, 696), (555, 554, 682, 683), (569, 568, 696, 697), (556, 555, 683, 684), (570, 569, 697, 698), (557, 556, 684, 685), (571, 570, 698, 699), (558, 557, 685, 686), (572, 571, 699, 700), (559, 558, 686, 687), (545, 546, 674, 673), (573, 572, 700, 701), (560, 559, 687, 688), (514, 515, 516, 517, 518, 519, 520, 521, 522, 523, 524, 525, 526, 527, 528, 529, 530, 531, 532, 533, 534, 535, 536, 537, 538, 539, 540, 541, 542, 543, 544, 513), (709, 710, 752, 751), (744, 743, 755, 756), (723, 517, 707, 744), (718, 587, 708, 742), (587, 590, 709, 708), (516, 515, 706, 705), (515, 718, 742, 706), (593, 723, 744, 710), (743, 744, 750, 749), (705, 706, 746, 745), (539, 538, 739, 711), (526, 525, 740, 712), (540, 539, 711, 713), (527, 526, 712, 714), (514, 513, 741, 715), (541, 540, 713, 716), (528, 527, 714, 717), (515, 514, 715, 718), (542, 541, 716, 719), (529, 528, 717, 720), (543, 542, 719, 721), (530, 529, 720, 722), (544, 543, 721, 724), (531, 530, 722, 725), (518, 517, 723, 726), (513, 544, 724, 741), (532, 531, 725, 727), (519, 518, 726, 728), (533, 532, 727, 729), (520, 519, 728, 730), (534, 533, 729, 731), (521, 520, 730, 732), (535, 534, 731, 733), (522, 521, 732, 734), (536, 535, 733, 735), (523, 522, 734, 736), (537, 536, 735, 737), (524, 523, 736, 738), (538, 537, 737, 739), (525, 524, 738, 740), (745, 746, 748, 749), (747, 745, 749, 750), (707, 705, 745, 747), (742, 743, 749, 748), (744, 707, 747, 750), (706, 742, 748, 746), (756, 755, 751, 752), (755, 754, 753, 751), (710, 744, 756, 752), (742, 708, 753, 754), (708, 709, 751, 753), (743, 742, 754, 755)])
me_sphere.polygons.foreach_set('use_smooth', [True] * 696)
me_sphere.polygons.foreach_set('material_index', [0, 0, 0, 0, 0, 0, 0, 0, 0, 0, 0, 0, 0, 0, 0, 0, 0, 0, 0, 0, 0, 0, 0, 0, 0, 0, 0, 0, 0, 0, 0, 0, 0, 0, 0, 0, 0, 0, 0, 0, 0, 0, 0, 0, 0, 0, 0, 0, 0, 0, 0, 0, 0, 0, 0, 0, 0, 0, 0, 0, 0, 0, 0, 0, 0, 0, 0, 0, 0, 0, 0, 0, 0, 0, 0, 0, 0, 0, 0, 0, 0, 0, 0, 0, 0, 0, 0, 0, 0, 0, 0, 0, 0, 0, 0, 0, 0, 0, 0, 0, 0, 0, 0, 0, 0, 0, 0, 0, 0, 0, 0, 0, 0, 0, 0, 0, 0, 0, 0, 0, 0, 0, 0, 0, 0, 0, 0, 0, 0, 0, 0, 0, 0, 0, 0, 0, 0, 0, 0, 0, 0, 0, 0, 0, 0, 0, 0, 0, 0, 0, 0, 0, 0, 0, 0, 0, 0, 0, 0, 0, 0, 0, 0, 0, 0, 0, 0, 0, 0, 0, 0, 0, 0, 0, 0, 0, 0, 0, 0, 0, 0, 0, 0, 0, 0, 0, 0, 0, 0, 0, 0, 0, 0, 0, 0, 0, 0, 0, 0, 0, 0, 0, 0, 0, 0, 0, 0, 0, 0, 0, 0, 0, 0, 0, 0, 0, 0, 0, 0, 0, 0, 0, 0, 0, 0, 0, 0, 0, 0, 0, 0, 0, 0, 0, 0, 0, 0, 0, 0, 0, 0, 0, 0, 0, 0, 0, 0, 0, 0, 0, 0, 0, 0, 0, 0, 0, 1, 1, 1, 1, 1, 1, 1, 1, 1, 1, 1, 1, 1, 1, 1, 1, 1, 1, 1, 1, 1, 1, 1, 1, 1, 1, 1, 1, 1, 1, 1, 1, 1, 1, 1, 1, 1, 1, 1, 1, 1, 1, 1, 1, 1, 1, 1, 1, 1, 1, 1, 1, 1, 1, 1, 1, 1, 1, 1, 1, 1, 1, 1, 1, 1, 1, 1, 1, 1, 1, 1, 1, 1, 1, 1, 1, 1, 1, 1, 1, 1, 1, 1, 1, 1, 1, 1, 1, 1, 1, 1, 1, 1, 1, 1, 1, 1, 1, 1, 1, 1, 1, 1, 1, 1, 1, 1, 1, 1, 1, 1, 1, 1, 1, 1, 1, 1, 1, 1, 1, 1, 1, 1, 1, 1, 1, 1, 1, 1, 1, 1, 1, 1, 1, 1, 1, 1, 1, 1, 1, 1, 1, 1, 1, 1, 1, 1, 1, 1, 1, 1, 1, 1, 1, 1, 1, 1, 1, 1, 1, 1, 1, 1, 1, 1, 1, 1, 1, 1, 1, 1, 1, 1, 1, 1, 1, 1, 1, 1, 1, 1, 1, 1, 1, 1, 1, 1, 1, 1, 1, 1, 1, 1, 1, 1, 1, 1, 1, 1, 1, 1, 1, 1, 1, 1, 1, 1, 1, 1, 1, 1, 1, 1, 1, 1, 1, 1, 1, 1, 1, 1, 1, 1, 1, 1, 1, 1, 1, 1, 1, 1, 1, 1, 1, 1, 1, 1, 1, 1, 1, 1, 1, 1, 1, 1, 1, 1, 1, 1, 1, 1, 1, 1, 1, 1, 1, 1, 1, 1, 1, 1, 1, 1, 1, 1, 1, 1, 1, 1, 1, 1, 1, 1, 1, 1, 1, 1, 1, 1, 1, 1, 1, 1, 1, 1, 1, 1, 1, 1, 1, 1, 1, 1, 1, 1, 1, 1, 1, 1, 1, 1, 1, 1, 1, 1, 1, 1, 1, 1, 1, 1, 1, 1, 1, 1, 1, 1, 1, 1, 1, 1, 1, 1, 1, 1, 1, 1, 1, 1, 1, 1, 1, 1, 1, 1, 1, 1, 1, 1, 1, 1, 1, 1, 1, 1, 1, 1, 1, 1, 1, 1, 1, 1, 1, 1, 1, 1, 1, 1, 1, 1, 1, 1, 1, 1, 1, 1, 1, 1, 1, 1, 1, 1, 1, 1, 1, 1, 1, 1, 1, 1, 1, 1, 1, 1, 1, 1, 1, 1, 1, 1, 1, 1, 1, 1, 1, 1, 1, 1, 1, 1, 1, 1, 1, 1, 1, 1, 1, 1, 1, 1, 1, 1, 1, 1, 1, 1, 1, 1, 1, 1, 1, 1, 1, 1, 1, 1, 1, 1, 1, 1, 1, 1, 1, 1, 1, 1, 1, 1, 1])
_k = set([(385, 386), (385, 415), (386, 389), (387, 388), (387, 416), (388, 390), (389, 393), (390, 394), (391, 392), (391, 402), (392, 395), (393, 396), (394, 397), (395, 398), (396, 399), (397, 400), (398, 401), (399, 402), (400, 403), (401, 404), (403, 405), (404, 406), (405, 407), (406, 408), (407, 409), (408, 410), (409, 411), (410, 412), (411, 413), (412, 414), (413, 415), (414, 416), (449, 452), (449, 479), (450, 453), (450, 480), (451, 456), (451, 466), (452, 454), (453, 455), (454, 457), (455, 458), (456, 459), (457, 460), (458, 461), (459, 462), (460, 463), (461, 464), (462, 465), (463, 466), (464, 467), (465, 468), (467, 469), (468, 470), (469, 471), (470, 472), (471, 473), (472, 474), (473, 475), (474, 476), (475, 477), (476, 478), (477, 479), (478, 480), (577, 578), (577, 607), (578, 581), (579, 580), (579, 608), (580, 582), (581, 585), (582, 586), (583, 584), (583, 594), (584, 587), (585, 588), (586, 589), (587, 590), (588, 591), (589, 592), (590, 593), (591, 594), (592, 595), (593, 596), (595, 597), (596, 598), (597, 599), (598, 600), (599, 601), (600, 602), (601, 603), (602, 604), (603, 605), (604, 606), (605, 607), (606, 608), (641, 644), (641, 671), (642, 645), (642, 672), (643, 648), (643, 658), (644, 646), (645, 647), (646, 649), (647, 650), (648, 651), (649, 652), (650, 653), (651, 654), (652, 655), (653, 656), (654, 657), (655, 658), (656, 659), (657, 660), (659, 661), (660, 662), (661, 663), (662, 664), (663, 665), (664, 666), (665, 667), (666, 668), (667, 669), (668, 670), (669, 671), (670, 672), (708, 709), (709, 710), (751, 752), (751, 753)])
me_sphere.attributes.new('sharp_edge', 'BOOLEAN', 'EDGE').data.foreach_set('value', [ (min(e.vertices), max(e.vertices)) in _k for e in me_sphere.edges])
_uv = me_sphere.uv_layers.new(name='UVMap')
_uv.uv.foreach_set('vector', [0.75, 0.5, 0.75, 0.5625, 0.7188, 0.5625, 0.7188, 0.5, 0.75, 0.9375, 0.7344, 1.0, 0.7188, 0.9375, 0.75, 0.875, 0.75, 0.9375, 0.7188, 0.9375, 0.7188, 0.875, 0.75, 0.8125, 0.75, 0.875, 0.7188, 0.875, 0.7188, 0.8125, 0.75, 0.75, 0.75, 0.8125, 0.7188, 0.8125, 0.7188, 0.75, 0.75, 0.6875, 0.75, 0.75, 0.7188, 0.75, 0.7188, 0.6875, 0.75, 0.625, 0.75, 0.6875, 0.7188, 0.6875, 0.7188, 0.625, 0.75, 0.5625, 0.75, 0.625, 0.7188, 0.625, 0.7188, 0.5625, 0.7188, 0.5625, 0.7188, 0.625, 0.6875, 0.625, 0.6875, 0.5625, 0.7188, 0.5, 0.7188, 0.5625, 0.6875, 0.5625, 0.6875, 0.5, 0.7188, 0.9375, 0.7031, 1.0, 0.6875, 0.9375, 0.7188, 0.875, 0.7188, 0.9375, 0.6875, 0.9375, 0.6875, 0.875, 0.7188, 0.8125, 0.7188, 0.875, 0.6875, 0.875, 0.6875, 0.8125, 0.7188, 0.75, 0.7188, 0.8125, 0.6875, 0.8125, 0.6875, 0.75, 0.7188, 0.6875, 0.7188, 0.75, 0.6875, 0.75, 0.6875, 0.6875, 0.7188, 0.625, 0.7188, 0.6875, 0.6875, 0.6875, 0.6875, 0.625, 0.6875, 0.75, 0.6875, 0.8125, 0.6562, 0.8125, 0.6562, 0.75, 0.6875, 0.6875, 0.6875, 0.75, 0.6562, 0.75, 0.6562, 0.6875, 0.6875, 0.625, 0.6875, 0.6875, 0.6562, 0.6875, 0.6562, 0.625, 0.6875, 0.5625, 0.6875, 0.625, 0.6562, 0.625, 0.6562, 0.5625, 0.6875, 0.5, 0.6875, 0.5625, 0.6562, 0.5625, 0.6562, 0.5, 0.6875, 0.9375, 0.6719, 1.0, 0.6562, 0.9375, 0.6875, 0.875, 0.6875, 0.9375, 0.6562, 0.9375, 0.6562, 0.875, 0.6875, 0.8125, 0.6875, 0.875, 0.6562, 0.875, 0.6562, 0.8125, 0.6562, 0.5, 0.6562, 0.5625, 0.625, 0.5625, 0.625, 0.5, 0.6562, 0.9375, 0.6406, 1.0, 0.625, 0.9375, 0.6562, 0.875, 0.6562, 0.9375, 0.625, 0.9375, 0.625, 0.875, 0.6562, 0.8125, 0.6562, 0.875, 0.625, 0.875, 0.625, 0.8125, 0.6562, 0.75, 0.6562, 0.8125, 0.625, 0.8125, 0.625, 0.75, 0.6562, 0.6875, 0.6562, 0.75, 0.625, 0.75, 0.625, 0.6875, 0.6562, 0.625, 0.6562, 0.6875, 0.625, 0.6875, 0.625, 0.625, 0.6562, 0.5625, 0.6562, 0.625, 0.625, 0.625, 0.625, 0.5625, 0.625, 0.75, 0.625, 0.8125, 0.5938, 0.8125, 0.5938, 0.75, 0.625, 0.6875, 0.625, 0.75, 0.5938, 0.75, 0.5938, 0.6875, 0.625, 0.625, 0.625, 0.6875, 0.5938, 0.6875, 0.5938, 0.625, 0.625, 0.5625, 0.625, 0.625, 0.5938, 0.625, 0.5938, 0.5625, 0.625, 0.5, 0.625, 0.5625, 0.5938, 0.5625, 0.5938, 0.5, 0.625, 0.9375, 0.6094, 1.0, 0.5938, 0.9375, 0.625, 0.875, 0.625, 0.9375, 0.5938, 0.9375, 0.5938, 0.875, 0.625, 0.8125, 0.625, 0.875, 0.5938, 0.875, 0.5938, 0.8125, 0.5938, 0.5, 0.5938, 0.5625, 0.5625, 0.5625, 0.5625, 0.5, 0.5938, 0.9375, 0.5781, 1.0, 0.5625, 0.9375, 0.5938, 0.875, 0.5938, 0.9375, 0.5625, 0.9375, 0.5625, 0.875, 0.5938, 0.8125, 0.5938, 0.875, 0.5625, 0.875, 0.5625, 0.8125, 0.5938, 0.75, 0.5938, 0.8125, 0.5625, 0.8125, 0.5625, 0.75, 0.5938, 0.6875, 0.5938, 0.75, 0.5625, 0.75, 0.5625, 0.6875, 0.5938, 0.625, 0.5938, 0.6875, 0.5625, 0.6875, 0.5625, 0.625, 0.5938, 0.5625, 0.5938, 0.625, 0.5625, 0.625, 0.5625, 0.5625, 0.5625, 0.6875, 0.5625, 0.75, 0.5312, 0.75, 0.5312, 0.6875, 0.5625, 0.625, 0.5625, 0.6875, 0.5312, 0.6875, 0.5312, 0.625, 0.5625, 0.5625, 0.5625, 0.625, 0.5312, 0.625, 0.5312, 0.5625, 0.5625, 0.5, 0.5625, 0.5625, 0.5312, 0.5625, 0.5312, 0.5, 0.5625, 0.9375, 0.5469, 1.0, 0.5312, 0.9375, 0.5625, 0.875, 0.5625, 0.9375, 0.5312, 0.9375, 0.5312, 0.875, 0.5625, 0.8125, 0.5625, 0.875, 0.5312, 0.875, 0.5312, 0.8125, 0.5625, 0.75, 0.5625, 0.8125, 0.5312, 0.8125, 0.5312, 0.75, 0.5312, 0.875, 0.5312, 0.9375, 0.5, 0.9375, 0.5, 0.875, 0.5312, 0.8125, 0.5312, 0.875, 0.5, 0.875, 0.5, 0.8125, 0.5312, 0.75, 0.5312, 0.8125, 0.5, 0.8125, 0.5, 0.75, 0.5312, 0.6875, 0.5312, 0.75, 0.5, 0.75, 0.5, 0.6875, 0.5312, 0.625, 0.5312, 0.6875, 0.5, 0.6875, 0.5, 0.625, 0.5312, 0.5625, 0.5312, 0.625, 0.5, 0.625, 0.5, 0.5625, 0.5312, 0.5, 0.5312, 0.5625, 0.5, 0.5625, 0.5, 0.5, 0.5312, 0.9375, 0.5156, 1.0, 0.5, 0.9375, 0.5, 0.625, 0.5, 0.6875, 0.4687, 0.6875, 0.4688, 0.625, 0.5, 0.5625, 0.5, 0.625, 0.4688, 0.625, 0.4688, 0.5625, 0.5, 0.5, 0.5, 0.5625, 0.4688, 0.5625, 0.4687, 0.5, 0.5, 0.9375, 0.4844, 1.0, 0.4688, 0.9375, 0.5, 0.875, 0.5, 0.9375, 0.4688, 0.9375, 0.4688, 0.875, 0.5, 0.8125, 0.5, 0.875, 0.4688, 0.875, 0.4688, 0.8125, 0.5, 0.75, 0.5, 0.8125, 0.4688, 0.8125, 0.4688, 0.75, 0.5, 0.6875, 0.5, 0.75, 0.4688, 0.75, 0.4687, 0.6875, 0.4688, 0.875, 0.4688, 0.9375, 0.4375, 0.9375, 0.4375, 0.875, 0.4688, 0.8125, 0.4688, 0.875, 0.4375, 0.875, 0.4375, 0.8125, 0.4688, 0.75, 0.4688, 0.8125, 0.4375, 0.8125, 0.4375, 0.75, 0.4687, 0.6875, 0.4688, 0.75, 0.4375, 0.75, 0.4375, 0.6875, 0.4688, 0.625, 0.4687, 0.6875, 0.4375, 0.6875, 0.4375, 0.625, 0.4688, 0.5625, 0.4688, 0.625, 0.4375, 0.625, 0.4375, 0.5625, 0.4687, 0.5, 0.4688, 0.5625, 0.4375, 0.5625, 0.4375, 0.5, 0.4688, 0.9375, 0.4531, 1.0, 0.4375, 0.9375, 0.4375, 0.625, 0.4375, 0.6875, 0.4062, 0.6875, 0.4062, 0.625, 0.4375, 0.5625, 0.4375, 0.625, 0.4062, 0.625, 0.4062, 0.5625, 0.4375, 0.5, 0.4375, 0.5625, 0.4062, 0.5625, 0.4062, 0.5, 0.4375, 0.9375, 0.4219, 1.0, 0.4062, 0.9375, 0.4375, 0.875, 0.4375, 0.9375, 0.4062, 0.9375, 0.4062, 0.875, 0.4375, 0.8125, 0.4375, 0.875, 0.4062, 0.875, 0.4062, 0.8125, 0.4375, 0.75, 0.4375, 0.8125, 0.4062, 0.8125, 0.4062, 0.75, 0.4375, 0.6875, 0.4375, 0.75, 0.4062, 0.75, 0.4062, 0.6875, 0.4062, 0.8125, 0.4062, 0.875, 0.375, 0.875, 0.375, 0.8125, 0.4062, 0.75, 0.4062, 0.8125, 0.375, 0.8125, 0.375, 0.75, 0.4062, 0.6875, 0.4062, 0.75, 0.375, 0.75, 0.375, 0.6875, 0.4062, 0.625, 0.4062, 0.6875, 0.375, 0.6875, 0.375, 0.625, 0.4062, 0.5625, 0.4062, 0.625, 0.375, 0.625, 0.375, 0.5625, 0.4062, 0.5, 0.4062, 0.5625, 0.375, 0.5625, 0.375, 0.5, 0.4062, 0.9375, 0.3906, 1.0, 0.375, 0.9375, 0.4062, 0.875, 0.4062, 0.9375, 0.375, 0.9375, 0.375, 0.875, 0.375, 0.5625, 0.375, 0.625, 0.3438, 0.625, 0.3438, 0.5625, 0.375, 0.5, 0.375, 0.5625, 0.3438, 0.5625, 0.3437, 0.5, 0.375, 0.9375, 0.3594, 1.0, 0.3438, 0.9375, 0.375, 0.875, 0.375, 0.9375, 0.3438, 0.9375, 0.3438, 0.875, 0.375, 0.8125, 0.375, 0.875, 0.3438, 0.875, 0.3438, 0.8125, 0.375, 0.75, 0.375, 0.8125, 0.3438, 0.8125, 0.3438, 0.75, 0.375, 0.6875, 0.375, 0.75, 0.3438, 0.75, 0.3438, 0.6875, 0.375, 0.625, 0.375, 0.6875, 0.3438, 0.6875, 0.3438, 0.625, 0.3438, 0.8125, 0.3438, 0.875, 0.3125, 0.875, 0.3125, 0.8125, 0.3438, 0.75, 0.3438, 0.8125, 0.3125, 0.8125, 0.3125, 0.75, 0.3438, 0.6875, 0.3438, 0.75, 0.3125, 0.75, 0.3125, 0.6875, 0.3438, 0.625, 0.3438, 0.6875, 0.3125, 0.6875, 0.3125, 0.625, 0.3438, 0.5625, 0.3438, 0.625, 0.3125, 0.625, 0.3125, 0.5625, 0.3437, 0.5, 0.3438, 0.5625, 0.3125, 0.5625, 0.3125, 0.5, 0.3438, 0.9375, 0.3281, 1.0, 0.3125, 0.9375, 0.3438, 0.875, 0.3438, 0.9375, 0.3125, 0.9375, 0.3125, 0.875, 0.3125, 0.5625, 0.3125, 0.625, 0.2812, 0.625, 0.2812, 0.5625, 0.3125, 0.5, 0.3125, 0.5625, 0.2812, 0.5625, 0.2812, 0.5, 0.3125, 0.9375, 0.2969, 1.0, 0.2812, 0.9375, 0.3125, 0.875, 0.3125, 0.9375, 0.2812, 0.9375, 0.2812, 0.875, 0.3125, 0.8125, 0.3125, 0.875, 0.2812, 0.875, 0.2812, 0.8125, 0.3125, 0.75, 0.3125, 0.8125, 0.2812, 0.8125, 0.2812, 0.75, 0.3125, 0.6875, 0.3125, 0.75, 0.2812, 0.75, 0.2812, 0.6875, 0.3125, 0.625, 0.3125, 0.6875, 0.2812, 0.6875, 0.2812, 0.625, 0.2812, 0.75, 0.2812, 0.8125, 0.25, 0.8125, 0.25, 0.75, 0.2812, 0.6875, 0.2812, 0.75, 0.25, 0.75, 0.25, 0.6875, 0.2812, 0.625, 0.2812, 0.6875, 0.25, 0.6875, 0.25, 0.625, 0.2812, 0.5625, 0.2812, 0.625, 0.25, 0.625, 0.25, 0.5625, 0.2812, 0.5, 0.2812, 0.5625, 0.25, 0.5625, 0.25, 0.5, 0.2812, 0.9375, 0.2656, 1.0, 0.25, 0.9375, 0.2812, 0.875, 0.2812, 0.9375, 0.25, 0.9375, 0.25, 0.875, 0.2812, 0.8125, 0.2812, 0.875, 0.25, 0.875, 0.25, 0.8125, 0.25, 0.5, 0.25, 0.5625, 0.2188, 0.5625, 0.2187, 0.5, 0.25, 0.9375, 0.2344, 1.0, 0.2188, 0.9375, 0.25, 0.875, 0.25, 0.9375, 0.2188, 0.9375, 0.2188, 0.875, 0.25, 0.8125, 0.25, 0.875, 0.2188, 0.875, 0.2188, 0.8125, 0.25, 0.75, 0.25, 0.8125, 0.2188, 0.8125, 0.2188, 0.75, 0.25, 0.6875, 0.25, 0.75, 0.2188, 0.75, 0.2188, 0.6875, 0.25, 0.625, 0.25, 0.6875, 0.2188, 0.6875, 0.2188, 0.625, 0.25, 0.5625, 0.25, 0.625, 0.2188, 0.625, 0.2188, 0.5625, 0.2188, 0.6875, 0.2188, 0.75, 0.1875, 0.75, 0.1875, 0.6875, 0.2188, 0.625, 0.2188, 0.6875, 0.1875, 0.6875, 0.1875, 0.625, 0.2188, 0.5625, 0.2188, 0.625, 0.1875, 0.625, 0.1875, 0.5625, 0.2187, 0.5, 0.2188, 0.5625, 0.1875, 0.5625, 0.1875, 0.5, 0.2188, 0.9375, 0.2031, 1.0, 0.1875, 0.9375, 0.2188, 0.875, 0.2188, 0.9375, 0.1875, 0.9375, 0.1875, 0.875, 0.2188, 0.8125, 0.2188, 0.875, 0.1875, 0.875, 0.1875, 0.8125, 0.2188, 0.75, 0.2188, 0.8125, 0.1875, 0.8125, 0.1875, 0.75, 0.1875, 0.9375, 0.1719, 1.0, 0.1563, 0.9375, 0.1875, 0.875, 0.1875, 0.9375, 0.1563, 0.9375, 0.1562, 0.875, 0.1875, 0.8125, 0.1875, 0.875, 0.1562, 0.875, 0.1562, 0.8125, 0.1875, 0.75, 0.1875, 0.8125, 0.1562, 0.8125, 0.1562, 0.75, 0.1875, 0.6875, 0.1875, 0.75, 0.1562, 0.75, 0.1562, 0.6875, 0.1875, 0.625, 0.1875, 0.6875, 0.1562, 0.6875, 0.1563, 0.625, 0.1875, 0.5625, 0.1875, 0.625, 0.1563, 0.625, 0.1562, 0.5625, 0.1875, 0.5, 0.1875, 0.5625, 0.1562, 0.5625, 0.1562, 0.5, 0.1562, 0.6875, 0.1562, 0.75, 0.125, 0.75, 0.125, 0.6875, 0.1563, 0.625, 0.1562, 0.6875, 0.125, 0.6875, 0.125, 0.625, 0.1562, 0.5625, 0.1563, 0.625, 0.125, 0.625, 0.125, 0.5625, 0.1562, 0.5, 0.1562, 0.5625, 0.125, 0.5625, 0.125, 0.5, 0.1563, 0.9375, 0.1406, 1.0, 0.125, 0.9375, 0.1562, 0.875, 0.1563, 0.9375, 0.125, 0.9375, 0.125, 0.875, 0.1562, 0.8125, 0.1562, 0.875, 0.125, 0.875, 0.125, 0.8125, 0.1562, 0.75, 0.1562, 0.8125, 0.125, 0.8125, 0.125, 0.75, 0.125, 0.875, 0.125, 0.9375, 0.09375, 0.9375, 0.09375, 0.875, 0.125, 0.8125, 0.125, 0.875, 0.09375, 0.875, 0.09375, 0.8125, 0.125, 0.75, 0.125, 0.8125, 0.09375, 0.8125, 0.09375, 0.75, 0.125, 0.6875, 0.125, 0.75, 0.09375, 0.75, 0.09375, 0.6875, 0.125, 0.625, 0.125, 0.6875, 0.09375, 0.6875, 0.09375, 0.625, 0.125, 0.5625, 0.125, 0.625, 0.09375, 0.625, 0.09375, 0.5625, 0.125, 0.5, 0.125, 0.5625, 0.09375, 0.5625, 0.09375, 0.5, 0.125, 0.9375, 0.1094, 1.0, 0.09375, 0.9375, 0.09375, 0.625, 0.09375, 0.6875, 0.0625, 0.6875, 0.0625, 0.625, 0.09375, 0.5625, 0.09375, 0.625, 0.0625, 0.625, 0.0625, 0.5625, 0.09375, 0.5, 0.09375, 0.5625, 0.0625, 0.5625, 0.0625, 0.5, 0.09375, 0.9375, 0.07812, 1.0, 0.0625, 0.9375, 0.09375, 0.875, 0.09375, 0.9375, 0.0625, 0.9375, 0.0625, 0.875, 0.09375, 0.8125, 0.09375, 0.875, 0.0625, 0.875, 0.0625, 0.8125, 0.09375, 0.75, 0.09375, 0.8125, 0.0625, 0.8125, 0.0625, 0.75, 0.09375, 0.6875, 0.09375, 0.75, 0.0625, 0.75, 0.0625, 0.6875, 0.0625, 0.875, 0.0625, 0.9375, 0.03125, 0.9375, 0.03125, 0.875, 0.0625, 0.8125, 0.0625, 0.875, 0.03125, 0.875, 0.03125, 0.8125, 0.0625, 0.75, 0.0625, 0.8125, 0.03125, 0.8125, 0.03125, 0.75, 0.0625, 0.6875, 0.0625, 0.75, 0.03125, 0.75, 0.03125, 0.6875, 0.0625, 0.625, 0.0625, 0.6875, 0.03125, 0.6875, 0.03125, 0.625, 0.0625, 0.5625, 0.0625, 0.625, 0.03125, 0.625, 0.03125, 0.5625, 0.0625, 0.5, 0.0625, 0.5625, 0.03125, 0.5625, 0.03125, 0.5, 0.0625, 0.9375, 0.04687, 1.0, 0.03125, 0.9375, 0.03125, 0.625, 0.03125, 0.6875, 0.0, 0.6875, 0.0, 0.625, 0.03125, 0.5625, 0.03125, 0.625, 0.0, 0.625, 0.0, 0.5625, 0.03125, 0.5, 0.03125, 0.5625, 0.0, 0.5625, 0.0, 0.5, 0.03125, 0.9375, 0.01562, 1.0, 0.0, 0.9375, 0.03125, 0.875, 0.03125, 0.9375, 0.0, 0.9375, 0.0, 0.875, 0.03125, 0.8125, 0.03125, 0.875, 0.0, 0.875, 0.0, 0.8125, 0.03125, 0.75, 0.03125, 0.8125, 0.0, 0.8125, 0.0, 0.75, 0.03125, 0.6875, 0.03125, 0.75, 0.0, 0.75, 0.0, 0.6875, 1.0, 0.8125, 1.0, 0.875, 0.9687, 0.875, 0.9687, 0.8125, 1.0, 0.75, 1.0, 0.8125, 0.9687, 0.8125, 0.9688, 0.75, 1.0, 0.6875, 1.0, 0.75, 0.9688, 0.75, 0.9687, 0.6875, 1.0, 0.625, 1.0, 0.6875, 0.9687, 0.6875, 0.9688, 0.625, 1.0, 0.5625, 1.0, 0.625, 0.9688, 0.625, 0.9687, 0.5625, 1.0, 0.5, 1.0, 0.5625, 0.9687, 0.5625, 0.9687, 0.5, 1.0, 0.9375, 0.9844, 1.0, 0.9688, 0.9375, 1.0, 0.875, 1.0, 0.9375, 0.9688, 0.9375, 0.9687, 0.875, 0.9687, 0.5625, 0.9688, 0.625, 0.9375, 0.625, 0.9375, 0.5625, 0.9687, 0.5, 0.9687, 0.5625, 0.9375, 0.5625, 0.9375, 0.5, 0.9688, 0.9375, 0.9531, 1.0, 0.9375, 0.9375, 0.9687, 0.875, 0.9688, 0.9375, 0.9375, 0.9375, 0.9375, 0.875, 0.9687, 0.8125, 0.9687, 0.875, 0.9375, 0.875, 0.9375, 0.8125, 0.9688, 0.75, 0.9687, 0.8125, 0.9375, 0.8125, 0.9375, 0.75, 0.9687, 0.6875, 0.9688, 0.75, 0.9375, 0.75, 0.9375, 0.6875, 0.9688, 0.625, 0.9687, 0.6875, 0.9375, 0.6875, 0.9375, 0.625, 0.9375, 0.75, 0.9375, 0.8125, 0.9062, 0.8125, 0.9062, 0.75, 0.9375, 0.6875, 0.9375, 0.75, 0.9062, 0.75, 0.9062, 0.6875, 0.9375, 0.625, 0.9375, 0.6875, 0.9062, 0.6875, 0.9062, 0.625, 0.9375, 0.5625, 0.9375, 0.625, 0.9062, 0.625, 0.9062, 0.5625, 0.9375, 0.5, 0.9375, 0.5625, 0.9062, 0.5625, 0.9062, 0.5, 0.9375, 0.9375, 0.9219, 1.0, 0.9062, 0.9375, 0.9375, 0.875, 0.9375, 0.9375, 0.9062, 0.9375, 0.9062, 0.875, 0.9375, 0.8125, 0.9375, 0.875, 0.9062, 0.875, 0.9062, 0.8125, 0.9062, 0.5, 0.9062, 0.5625, 0.875, 0.5625, 0.875, 0.5, 0.9062, 0.9375, 0.8906, 1.0, 0.875, 0.9375, 0.9062, 0.875, 0.9062, 0.9375, 0.875, 0.9375, 0.875, 0.875, 0.9062, 0.8125, 0.9062, 0.875, 0.875, 0.875, 0.875, 0.8125, 0.9062, 0.75, 0.9062, 0.8125, 0.875, 0.8125, 0.875, 0.75, 0.9062, 0.6875, 0.9062, 0.75, 0.875, 0.75, 0.875, 0.6875, 0.9062, 0.625, 0.9062, 0.6875, 0.875, 0.6875, 0.875, 0.625, 0.9062, 0.5625, 0.9062, 0.625, 0.875, 0.625, 0.875, 0.5625, 0.875, 0.75, 0.875, 0.8125, 0.8437, 0.8125, 0.8438, 0.75, 0.875, 0.6875, 0.875, 0.75, 0.8438, 0.75, 0.8437, 0.6875, 0.875, 0.625, 0.875, 0.6875, 0.8437, 0.6875, 0.8438, 0.625, 0.875, 0.5625, 0.875, 0.625, 0.8438, 0.625, 0.8437, 0.5625, 0.875, 0.5, 0.875, 0.5625, 0.8437, 0.5625, 0.8437, 0.5, 0.875, 0.9375, 0.8594, 1.0, 0.8438, 0.9375, 0.875, 0.875, 0.875, 0.9375, 0.8438, 0.9375, 0.8438, 0.875, 0.875, 0.8125, 0.875, 0.875, 0.8438, 0.875, 0.8437, 0.8125, 0.8437, 0.5, 0.8437, 0.5625, 0.8125, 0.5625, 0.8125, 0.5, 0.8438, 0.9375, 0.8281, 1.0, 0.8125, 0.9375, 0.8438, 0.875, 0.8438, 0.9375, 0.8125, 0.9375, 0.8125, 0.875, 0.8437, 0.8125, 0.8438, 0.875, 0.8125, 0.875, 0.8125, 0.8125, 0.8438, 0.75, 0.8437, 0.8125, 0.8125, 0.8125, 0.8125, 0.75, 0.8437, 0.6875, 0.8438, 0.75, 0.8125, 0.75, 0.8125, 0.6875, 0.8438, 0.625, 0.8437, 0.6875, 0.8125, 0.6875, 0.8125, 0.625, 0.8437, 0.5625, 0.8438, 0.625, 0.8125, 0.625, 0.8125, 0.5625, 0.8125, 0.6875, 0.8125, 0.75, 0.7812, 0.75, 0.7812, 0.6875, 0.8125, 0.625, 0.8125, 0.6875, 0.7812, 0.6875, 0.7812, 0.625, 0.8125, 0.5625, 0.8125, 0.625, 0.7812, 0.625, 0.7812, 0.5625, 0.8125, 0.5, 0.8125, 0.5625, 0.7812, 0.5625, 0.7812, 0.5, 0.8125, 0.9375, 0.7969, 1.0, 0.7812, 0.9375, 0.8125, 0.875, 0.8125, 0.9375, 0.7812, 0.9375, 0.7812, 0.875, 0.8125, 0.8125, 0.8125, 0.875, 0.7812, 0.875, 0.7812, 0.8125, 0.8125, 0.75, 0.8125, 0.8125, 0.7812, 0.8125, 0.7812, 0.75, 0.7812, 0.9375, 0.7656, 1.0, 0.75, 0.9375, 0.7812, 0.875, 0.7812, 0.9375, 0.75, 0.9375, 0.75, 0.875, 0.7812, 0.8125, 0.7812, 0.875, 0.75, 0.875, 0.75, 0.8125, 0.7812, 0.75, 0.7812, 0.8125, 0.75, 0.8125, 0.75, 0.75, 0.7812, 0.6875, 0.7812, 0.75, 0.75, 0.75, 0.75, 0.6875, 0.7812, 0.625, 0.7812, 0.6875, 0.75, 0.6875, 0.75, 0.625, 0.7812, 0.5625, 0.7812, 0.625, 0.75, 0.625, 0.75, 0.5625, 0.7812, 0.5, 0.7812, 0.5625, 0.75, 0.5625, 0.75, 0.5, 1.0, 0.5, 1.0, 1.0, 0.9688, 1.0, 0.9688, 0.5, 0.9688, 0.5, 0.9688, 1.0, 0.9375, 1.0, 0.9375, 0.5, 0.9375, 0.5, 0.9375, 1.0, 0.9062, 1.0, 0.9062, 0.5, 0.9062, 0.5, 0.9062, 1.0, 0.875, 1.0, 0.875, 0.5, 0.875, 0.5, 0.875, 1.0, 0.8438, 1.0, 0.8438, 0.5, 0.8438, 0.5, 0.8438, 1.0, 0.8125, 1.0, 0.8125, 0.5, 0.8125, 0.5, 0.8125, 1.0, 0.7812, 1.0, 0.7812, 0.5, 0.7812, 0.5, 0.7812, 1.0, 0.75, 1.0, 0.75, 0.5, 0.75, 0.5, 0.75, 1.0, 0.7188, 1.0, 0.7188, 0.5, 0.7188, 0.5, 0.7188, 1.0, 0.6875, 1.0, 0.6875, 0.5, 0.6875, 0.5, 0.6875, 1.0, 0.6562, 1.0, 0.6562, 0.5, 0.6562, 0.5, 0.6562, 1.0, 0.625, 1.0, 0.625, 0.5, 0.625, 0.5, 0.625, 1.0, 0.5938, 1.0, 0.5938, 0.5, 0.5938, 0.5, 0.5938, 1.0, 0.5625, 1.0, 0.5625, 0.5, 0.5625, 0.5, 0.5625, 1.0, 0.5312, 1.0, 0.5312, 0.5, 0.5312, 0.5, 0.5312, 1.0, 0.5, 1.0, 0.5, 0.5, 0.5, 0.5, 0.5, 1.0, 0.4688, 1.0, 0.4688, 0.5, 0.4688, 0.5, 0.4688, 1.0, 0.4375, 1.0, 0.4375, 0.5, 0.4375, 0.5, 0.4375, 1.0, 0.4062, 1.0, 0.4062, 0.5, 0.4062, 0.5, 0.4062, 1.0, 0.375, 1.0, 0.375, 0.5, 0.375, 0.5, 0.375, 1.0, 0.3438, 1.0, 0.3438, 0.5, 0.3438, 0.5, 0.3438, 1.0, 0.3125, 1.0, 0.3125, 0.5, 0.3125, 0.5, 0.3125, 1.0, 0.2812, 1.0, 0.2812, 0.5, 0.2812, 0.5, 0.2812, 1.0, 0.25, 1.0, 0.25, 0.5, 0.25, 0.5, 0.25, 1.0, 0.2188, 1.0, 0.2188, 0.5, 0.2188, 0.5, 0.2188, 1.0, 0.1875, 1.0, 0.1875, 0.5, 0.1875, 0.5, 0.1875, 1.0, 0.1562, 1.0, 0.1562, 0.5, 0.1562, 0.5, 0.1562, 1.0, 0.125, 1.0, 0.125, 0.5, 0.125, 0.5, 0.125, 1.0, 0.09375, 1.0, 0.09375, 0.5, 0.09375, 0.5, 0.09375, 1.0, 0.0625, 1.0, 0.0625, 0.5, 0.168, 0.05199, 0.1309, 0.07179, 0.1309, 0.07179, 0.168, 0.05199, 0.0625, 0.5, 0.0625, 1.0, 0.03125, 1.0, 0.03125, 0.5, 0.03125, 0.5, 0.03125, 1.0, 0.0, 1.0, 0.0, 0.5, 0.75, 0.49, 0.7968, 0.4854, 0.8418, 0.4717, 0.8833, 0.4496, 0.9197, 0.4197, 0.9496, 0.3833, 0.9717, 0.3418, 0.9854, 0.2968, 0.99, 0.25, 0.9854, 0.2032, 0.9717, 0.1582, 0.9496, 0.1167, 0.9197, 0.08029, 0.8833, 0.05045, 0.8418, 0.02827, 0.7968, 0.01461, 0.75, 0.01, 0.7032, 0.01461, 0.6582, 0.02827, 0.6167, 0.05045, 0.5803, 0.08029, 0.5504, 0.1167, 0.5283, 0.1582, 0.5146, 0.2032, 0.51, 0.25, 0.5146, 0.2968, 0.5283, 0.3418, 0.5504, 0.3833, 0.5803, 0.4197, 0.6167, 0.4496, 0.6582, 0.4717, 0.7032, 0.4854, 0.25, 0.4643, 0.2918, 0.4602, 0.2968, 0.4854, 0.25, 0.49, 0.2918, 0.4602, 0.332, 0.448, 0.3418, 0.4717, 0.2968, 0.4854, 0.332, 0.448, 0.3691, 0.4282, 0.3833, 0.4496, 0.3418, 0.4717, 0.3691, 0.4282, 0.4016, 0.4016, 0.4197, 0.4197, 0.3833, 0.4496, 0.4016, 0.4016, 0.4282, 0.3691, 0.4496, 0.3833, 0.4197, 0.4197, 0.4282, 0.3691, 0.448, 0.332, 0.4717, 0.3418, 0.4496, 0.3833, 0.448, 0.332, 0.4602, 0.2918, 0.4854, 0.2968, 0.4717, 0.3418, 0.4602, 0.2918, 0.4643, 0.25, 0.49, 0.25, 0.4854, 0.2968, 0.4643, 0.25, 0.4602, 0.2082, 0.4854, 0.2032, 0.49, 0.25, 0.4602, 0.2082, 0.448, 0.168, 0.4717, 0.1582, 0.4854, 0.2032, 0.448, 0.168, 0.4282, 0.1309, 0.4496, 0.1167, 0.4717, 0.1582, 0.4282, 0.1309, 0.4016, 0.09845, 0.4197, 0.08029, 0.4496, 0.1167, 0.4016, 0.09845, 0.3691, 0.07179, 0.3833, 0.05045, 0.4197, 0.08029, 0.3691, 0.07179, 0.332, 0.05199, 0.3418, 0.02827, 0.3833, 0.05045, 0.332, 0.05199, 0.2918, 0.03979, 0.2968, 0.01461, 0.3418, 0.02827, 0.2918, 0.03979, 0.25, 0.03567, 0.25, 0.01, 0.2968, 0.01461, 0.25, 0.03567, 0.2082, 0.03979, 0.2032, 0.01461, 0.25, 0.01, 0.2082, 0.03979, 0.168, 0.05199, 0.1582, 0.02827, 0.2032, 0.01461, 0.168, 0.05199, 0.1309, 0.07179, 0.1167, 0.05045, 0.1582, 0.02827, 0.1309, 0.07179, 0.09845, 0.09845, 0.08029, 0.08029, 0.1167, 0.05045, 0.09845, 0.09845, 0.07179, 0.1309, 0.05045, 0.1167, 0.08029, 0.08029, 0.07179, 0.1309, 0.05199, 0.168, 0.02827, 0.1582, 0.05045, 0.1167, 0.05199, 0.168, 0.03979, 0.2082, 0.01461, 0.2032, 0.02827, 0.1582, 0.03979, 0.2082, 0.03567, 0.25, 0.01, 0.25, 0.01461, 0.2032, 0.03567, 0.25, 0.03979, 0.2918, 0.01461, 0.2968, 0.01, 0.25, 0.03979, 0.2918, 0.05199, 0.332, 0.02827, 0.3418, 0.01461, 0.2968, 0.05199, 0.332, 0.07179, 0.3691, 0.05045, 0.3833, 0.02827, 0.3418, 0.07179, 0.3691, 0.09845, 0.4016, 0.08029, 0.4197, 0.05045, 0.3833, 0.09845, 0.4016, 0.1309, 0.4282, 0.1167, 0.4496, 0.08029, 0.4197, 0.1309, 0.4282, 0.168, 0.448, 0.1582, 0.4717, 0.1167, 0.4496, 0.168, 0.448, 0.2082, 0.4602, 0.2032, 0.4854, 0.1582, 0.4717, 0.2082, 0.4602, 0.25, 0.4643, 0.25, 0.49, 0.2032, 0.4854, 0.332, 0.448, 0.2918, 0.4602, 0.2918, 0.4602, 0.332, 0.448, 0.4016, 0.09845, 0.4282, 0.1309, 0.4282, 0.1309, 0.4016, 0.09845, 0.09845, 0.4016, 0.07179, 0.3691, 0.07179, 0.3691, 0.09845, 0.4016, 0.2082, 0.03979, 0.168, 0.05199, 0.168, 0.05199, 0.2082, 0.03979, 0.2918, 0.03979, 0.332, 0.05199, 0.332, 0.05199, 0.2918, 0.03979, 0.25, 0.03567, 0.2082, 0.03979, 0.2082, 0.03979, 0.25, 0.03567, 0.332, 0.448, 0.2918, 0.4602, 0.2918, 0.4602, 0.332, 0.448, 0.2918, 0.03979, 0.25, 0.03567, 0.25, 0.03567, 0.2918, 0.03979, 0.1309, 0.4282, 0.09845, 0.4016, 0.09845, 0.4016, 0.1309, 0.4282, 0.332, 0.05199, 0.2918, 0.03979, 0.2918, 0.03979, 0.332, 0.05199, 0.25, 0.03567, 0.2918, 0.03979, 0.2918, 0.03979, 0.25, 0.03567, 0.3691, 0.07179, 0.332, 0.05199, 0.332, 0.05199, 0.3691, 0.07179, 0.3691, 0.4282, 0.332, 0.448, 0.332, 0.448, 0.3691, 0.4282, 0.4016, 0.09845, 0.3691, 0.07179, 0.3691, 0.07179, 0.4016, 0.09845, 0.168, 0.448, 0.1309, 0.4282, 0.1309, 0.4282, 0.168, 0.448, 0.4282, 0.1309, 0.4016, 0.09845, 0.4016, 0.09845, 0.4282, 0.1309, 0.2082, 0.03979, 0.25, 0.03567, 0.25, 0.03567, 0.2082, 0.03979, 0.448, 0.168, 0.4282, 0.1309, 0.4282, 0.1309, 0.448, 0.168, 0.4016, 0.4016, 0.3691, 0.4282, 0.3691, 0.4282, 0.4016, 0.4016, 0.4602, 0.2082, 0.448, 0.168, 0.448, 0.168, 0.4602, 0.2082, 0.2082, 0.4602, 0.168, 0.448, 0.168, 0.448, 0.2082, 0.4602, 0.4643, 0.25, 0.4602, 0.2082, 0.4602, 0.2082, 0.4643, 0.25, 0.168, 0.05199, 0.2082, 0.03979, 0.2082, 0.03979, 0.168, 0.05199, 0.4602, 0.2918, 0.4643, 0.25, 0.4643, 0.25, 0.4602, 0.2918, 0.4282, 0.3691, 0.4016, 0.4016, 0.4016, 0.4016, 0.4282, 0.3691, 0.448, 0.332, 0.4602, 0.2918, 0.4602, 0.2918, 0.448, 0.332, 0.25, 0.4643, 0.2082, 0.4602, 0.2082, 0.4602, 0.25, 0.4643, 0.4282, 0.3691, 0.448, 0.332, 0.448, 0.332, 0.4282, 0.3691, 0.2082, 0.4602, 0.25, 0.4643, 0.25, 0.4643, 0.2082, 0.4602, 0.1309, 0.07179, 0.168, 0.05199, 0.168, 0.05199, 0.1309, 0.07179, 0.4016, 0.4016, 0.4282, 0.3691, 0.4282, 0.3691, 0.4016, 0.4016, 0.168, 0.448, 0.2082, 0.4602, 0.2082, 0.4602, 0.168, 0.448, 0.4016, 0.09845, 0.4282, 0.1309, 0.4282, 0.1309, 0.4016, 0.09845, 0.03979, 0.2918, 0.03567, 0.25, 0.03567, 0.25, 0.03979, 0.2918, 0.4282, 0.1309, 0.448, 0.168, 0.448, 0.168, 0.4282, 0.1309, 0.03567, 0.25, 0.03979, 0.2082, 0.03979, 0.2082, 0.03567, 0.25, 0.448, 0.168, 0.4602, 0.2082, 0.4602, 0.2082, 0.448, 0.168, 0.03979, 0.2082, 0.05199, 0.168, 0.05199, 0.168, 0.03979, 0.2082, 0.4602, 0.2082, 0.4643, 0.25, 0.4643, 0.25, 0.4602, 0.2082, 0.05199, 0.168, 0.07179, 0.1309, 0.07179, 0.1309, 0.05199, 0.168, 0.4643, 0.25, 0.4602, 0.2918, 0.4602, 0.2918, 0.4643, 0.25, 0.07179, 0.1309, 0.09845, 0.09845, 0.09845, 0.09845, 0.07179, 0.1309, 0.4602, 0.2918, 0.448, 0.332, 0.448, 0.332, 0.4602, 0.2918, 0.09845, 0.09845, 0.1309, 0.07179, 0.1309, 0.07179, 0.09845, 0.09845, 0.448, 0.332, 0.4282, 0.3691, 0.4282, 0.3691, 0.448, 0.332, 0.1309, 0.07179, 0.168, 0.05199, 0.168, 0.05199, 0.1309, 0.07179, 0.25, 0.4643, 0.2082, 0.4602, 0.2082, 0.4602, 0.25, 0.4643, 0.4282, 0.3691, 0.4016, 0.4016, 0.4016, 0.4016, 0.4282, 0.3691, 0.168, 0.05199, 0.2082, 0.03979, 0.2082, 0.03979, 0.168, 0.05199, 0.2082, 0.4602, 0.168, 0.448, 0.168, 0.448, 0.2082, 0.4602, 0.4016, 0.4016, 0.3691, 0.4282, 0.3691, 0.4282, 0.4016, 0.4016, 0.2082, 0.03979, 0.25, 0.03567, 0.25, 0.03567, 0.2082, 0.03979, 0.168, 0.448, 0.1309, 0.4282, 0.1309, 0.4282, 0.168, 0.448, 0.3691, 0.4282, 0.332, 0.448, 0.332, 0.448, 0.3691, 0.4282, 0.25, 0.03567, 0.2918, 0.03979, 0.2918, 0.03979, 0.25, 0.03567, 0.1309, 0.4282, 0.09845, 0.4016, 0.09845, 0.4016, 0.1309, 0.4282, 0.332, 0.448, 0.2918, 0.4602, 0.2918, 0.4602, 0.332, 0.448, 0.2918, 0.03979, 0.332, 0.05199, 0.332, 0.05199, 0.2918, 0.03979, 0.09845, 0.4016, 0.07179, 0.3691, 0.07179, 0.3691, 0.09845, 0.4016, 0.2918, 0.4602, 0.25, 0.4643, 0.25, 0.4643, 0.2918, 0.4602, 0.332, 0.05199, 0.3691, 0.07179, 0.3691, 0.07179, 0.332, 0.05199, 0.07179, 0.3691, 0.05199, 0.332, 0.05199, 0.332, 0.07179, 0.3691, 0.3691, 0.07179, 0.4016, 0.09845, 0.4016, 0.09845, 0.3691, 0.07179, 0.05199, 0.332, 0.03979, 0.2918, 0.03979, 0.2918, 0.05199, 0.332, 0.05199, 0.332, 0.03979, 0.2918, 0.03979, 0.2918, 0.05199, 0.332, 0.3691, 0.07179, 0.4016, 0.09845, 0.4016, 0.09845, 0.3691, 0.07179, 0.07179, 0.3691, 0.05199, 0.332, 0.05199, 0.332, 0.07179, 0.3691, 0.332, 0.05199, 0.3691, 0.07179, 0.3691, 0.07179, 0.332, 0.05199, 0.2918, 0.4602, 0.25, 0.4643, 0.25, 0.4643, 0.2918, 0.4602, 0.09845, 0.4016, 0.07179, 0.3691, 0.07179, 0.3691, 0.09845, 0.4016, 0.2918, 0.03979, 0.332, 0.05199, 0.332, 0.05199, 0.2918, 0.03979, 0.332, 0.448, 0.2918, 0.4602, 0.2918, 0.4602, 0.332, 0.448, 0.1309, 0.4282, 0.09845, 0.4016, 0.09845, 0.4016, 0.1309, 0.4282, 0.25, 0.03567, 0.2918, 0.03979, 0.2918, 0.03979, 0.25, 0.03567, 0.3691, 0.4282, 0.332, 0.448, 0.332, 0.448, 0.3691, 0.4282, 0.168, 0.448, 0.1309, 0.4282, 0.1309, 0.4282, 0.168, 0.448, 0.2082, 0.03979, 0.25, 0.03567, 0.25, 0.03567, 0.2082, 0.03979, 0.4016, 0.4016, 0.3691, 0.4282, 0.3691, 0.4282, 0.4016, 0.4016, 0.2082, 0.4602, 0.168, 0.448, 0.168, 0.448, 0.2082, 0.4602, 0.168, 0.05199, 0.2082, 0.03979, 0.2082, 0.03979, 0.168, 0.05199, 0.4282, 0.3691, 0.4016, 0.4016, 0.4016, 0.4016, 0.4282, 0.3691, 0.25, 0.4643, 0.2082, 0.4602, 0.2082, 0.4602, 0.25, 0.4643, 0.1309, 0.07179, 0.168, 0.05199, 0.168, 0.05199, 0.1309, 0.07179, 0.448, 0.332, 0.4282, 0.3691, 0.4282, 0.3691, 0.448, 0.332, 0.09845, 0.09845, 0.1309, 0.07179, 0.1309, 0.07179, 0.09845, 0.09845, 0.4602, 0.2918, 0.448, 0.332, 0.448, 0.332, 0.4602, 0.2918, 0.07179, 0.1309, 0.09845, 0.09845, 0.09845, 0.09845, 0.07179, 0.1309, 0.4643, 0.25, 0.4602, 0.2918, 0.4602, 0.2918, 0.4643, 0.25, 0.05199, 0.168, 0.07179, 0.1309, 0.07179, 0.1309, 0.05199, 0.168, 0.4602, 0.2082, 0.4643, 0.25, 0.4643, 0.25, 0.4602, 0.2082, 0.03979, 0.2082, 0.05199, 0.168, 0.05199, 0.168, 0.03979, 0.2082, 0.448, 0.168, 0.4602, 0.2082, 0.4602, 0.2082, 0.448, 0.168, 0.03567, 0.25, 0.03979, 0.2082, 0.03979, 0.2082, 0.03567, 0.25, 0.4282, 0.1309, 0.448, 0.168, 0.448, 0.168, 0.4282, 0.1309, 0.03979, 0.2918, 0.03567, 0.25, 0.03567, 0.25, 0.03979, 0.2918, 0.4016, 0.09845, 0.4282, 0.1309, 0.4282, 0.1309, 0.4016, 0.09845, 0.2918, 0.4602, 0.25, 0.4643, 0.25, 0.4643, 0.2918, 0.4602, 0.03979, 0.2918, 0.03567, 0.25, 0.03567, 0.25, 0.03979, 0.2918, 0.1309, 0.07179, 0.09845, 0.09845, 0.09845, 0.09845, 0.1309, 0.07179, 0.332, 0.05199, 0.3691, 0.07179, 0.3691, 0.07179, 0.332, 0.05199, 0.4282, 0.1309, 0.448, 0.168, 0.448, 0.168, 0.4282, 0.1309, 0.09845, 0.09845, 0.07179, 0.1309, 0.07179, 0.1309, 0.09845, 0.09845, 0.07179, 0.3691, 0.05199, 0.332, 0.05199, 0.332, 0.07179, 0.3691, 0.03567, 0.25, 0.03979, 0.2082, 0.03979, 0.2082, 0.03567, 0.25, 0.07179, 0.1309, 0.05199, 0.168, 0.05199, 0.168, 0.07179, 0.1309, 0.3691, 0.07179, 0.4016, 0.09845, 0.4016, 0.09845, 0.3691, 0.07179, 0.448, 0.168, 0.4602, 0.2082, 0.4602, 0.2082, 0.448, 0.168, 0.05199, 0.168, 0.03979, 0.2082, 0.03979, 0.2082, 0.05199, 0.168, 0.05199, 0.332, 0.03979, 0.2918, 0.03979, 0.2918, 0.05199, 0.332, 0.03979, 0.2082, 0.05199, 0.168, 0.05199, 0.168, 0.03979, 0.2082, 0.03979, 0.2082, 0.03567, 0.25, 0.03567, 0.25, 0.03979, 0.2082, 0.4602, 0.2082, 0.4643, 0.25, 0.4643, 0.25, 0.4602, 0.2082, 0.03567, 0.25, 0.03979, 0.2918, 0.03979, 0.2918, 0.03567, 0.25, 0.05199, 0.168, 0.07179, 0.1309, 0.07179, 0.1309, 0.05199, 0.168, 0.03979, 0.2918, 0.05199, 0.332, 0.05199, 0.332, 0.03979, 0.2918, 0.4643, 0.25, 0.4602, 0.2918, 0.4602, 0.2918, 0.4643, 0.25, 0.05199, 0.332, 0.07179, 0.3691, 0.07179, 0.3691, 0.05199, 0.332, 0.25, 0.4643, 0.2918, 0.4602, 0.2918, 0.4602, 0.25, 0.4643, 0.07179, 0.1309, 0.09845, 0.09845, 0.09845, 0.09845, 0.07179, 0.1309, 0.07179, 0.3691, 0.09845, 0.4016, 0.09845, 0.4016, 0.07179, 0.3691, 0.2918, 0.4602, 0.332, 0.448, 0.332, 0.448, 0.2918, 0.4602, 0.4602, 0.2918, 0.448, 0.332, 0.448, 0.332, 0.4602, 0.2918, 0.09845, 0.4016, 0.1309, 0.4282, 0.1309, 0.4282, 0.09845, 0.4016, 0.332, 0.448, 0.3691, 0.4282, 0.3691, 0.4282, 0.332, 0.448, 0.09845, 0.09845, 0.1309, 0.07179, 0.1309, 0.07179, 0.09845, 0.09845, 0.1309, 0.4282, 0.168, 0.448, 0.168, 0.448, 0.1309, 0.4282, 0.3691, 0.4282, 0.4016, 0.4016, 0.4016, 0.4016, 0.3691, 0.4282, 0.448, 0.332, 0.4282, 0.3691, 0.4282, 0.3691, 0.448, 0.332, 0.2918, 0.4602, 0.25, 0.4643, 0.2082, 0.4602, 0.168, 0.448, 0.1309, 0.4282, 0.09845, 0.4016, 0.07179, 0.3691, 0.05199, 0.332, 0.03979, 0.2918, 0.03567, 0.25, 0.03979, 0.2082, 0.05199, 0.168, 0.07179, 0.1309, 0.09845, 0.09845, 0.1309, 0.07179, 0.168, 0.05199, 0.2082, 0.03979, 0.25, 0.03567, 0.2918, 0.03979, 0.332, 0.05199, 0.3691, 0.07179, 0.4016, 0.09845, 0.4282, 0.1309, 0.448, 0.168, 0.4602, 0.2082, 0.4643, 0.25, 0.4602, 0.2918, 0.448, 0.332, 0.4282, 0.3691, 0.4016, 0.4016, 0.3691, 0.4282, 0.332, 0.448, 0.1309, 0.4282, 0.09845, 0.4016, 0.09845, 0.4016, 0.1309, 0.4282, 0.25, 0.03567, 0.2918, 0.03979, 0.2918, 0.03979, 0.25, 0.03567, 0.3691, 0.4282, 0.332, 0.448, 0.332, 0.448, 0.3691, 0.4282, 0.168, 0.448, 0.1309, 0.4282, 0.1309, 0.4282, 0.168, 0.448, 0.2082, 0.03979, 0.25, 0.03567, 0.25, 0.03567, 0.2082, 0.03979, 0.4016, 0.4016, 0.3691, 0.4282, 0.3691, 0.4282, 0.4016, 0.4016, 0.2082, 0.4602, 0.168, 0.448, 0.168, 0.448, 0.2082, 0.4602, 0.168, 0.05199, 0.2082, 0.03979, 0.2082, 0.03979, 0.168, 0.05199, 0.4282, 0.3691, 0.4016, 0.4016, 0.4016, 0.4016, 0.4282, 0.3691, 0.25, 0.4643, 0.2082, 0.4602, 0.2082, 0.4602, 0.25, 0.4643, 0.1309, 0.07179, 0.168, 0.05199, 0.168, 0.05199, 0.1309, 0.07179, 0.448, 0.332, 0.4282, 0.3691, 0.4282, 0.3691, 0.448, 0.332, 0.09845, 0.09845, 0.1309, 0.07179, 0.1309, 0.07179, 0.09845, 0.09845, 0.4602, 0.2918, 0.448, 0.332, 0.448, 0.332, 0.4602, 0.2918, 0.07179, 0.1309, 0.09845, 0.09845, 0.09845, 0.09845, 0.07179, 0.1309, 0.4643, 0.25, 0.4602, 0.2918, 0.4602, 0.2918, 0.4643, 0.25, 0.05199, 0.168, 0.07179, 0.1309, 0.07179, 0.1309, 0.05199, 0.168, 0.4602, 0.2082, 0.4643, 0.25, 0.4643, 0.25, 0.4602, 0.2082, 0.03979, 0.2082, 0.05199, 0.168, 0.05199, 0.168, 0.03979, 0.2082, 0.448, 0.168, 0.4602, 0.2082, 0.4602, 0.2082, 0.448, 0.168, 0.03567, 0.25, 0.03979, 0.2082, 0.03979, 0.2082, 0.03567, 0.25, 0.4282, 0.1309, 0.448, 0.168, 0.448, 0.168, 0.4282, 0.1309, 0.03979, 0.2918, 0.03567, 0.25, 0.03567, 0.25, 0.03979, 0.2918, 0.4016, 0.09845, 0.4282, 0.1309, 0.4282, 0.1309, 0.4016, 0.09845, 0.05199, 0.332, 0.03979, 0.2918, 0.03979, 0.2918, 0.05199, 0.332, 0.3691, 0.07179, 0.4016, 0.09845, 0.4016, 0.09845, 0.3691, 0.07179, 0.07179, 0.3691, 0.05199, 0.332, 0.05199, 0.332, 0.07179, 0.3691, 0.332, 0.05199, 0.3691, 0.07179, 0.3691, 0.07179, 0.332, 0.05199, 0.2918, 0.4602, 0.25, 0.4643, 0.25, 0.4643, 0.2918, 0.4602, 0.09845, 0.4016, 0.07179, 0.3691, 0.07179, 0.3691, 0.09845, 0.4016, 0.2918, 0.03979, 0.332, 0.05199, 0.332, 0.05199, 0.2918, 0.03979, 0.168, 0.05199, 0.1309, 0.07179, 0.1309, 0.07179, 0.168, 0.05199, 0.332, 0.448, 0.2918, 0.4602, 0.2918, 0.4602, 0.332, 0.448, 0.4016, 0.09845, 0.4282, 0.1309, 0.4282, 0.1309, 0.4016, 0.09845, 0.09845, 0.4016, 0.07179, 0.3691, 0.07179, 0.3691, 0.09845, 0.4016, 0.2082, 0.03979, 0.168, 0.05199, 0.168, 0.05199, 0.2082, 0.03979, 0.2918, 0.03979, 0.332, 0.05199, 0.332, 0.05199, 0.2918, 0.03979, 0.25, 0.03567, 0.2082, 0.03979, 0.2082, 0.03979, 0.25, 0.03567, 0.332, 0.448, 0.2918, 0.4602, 0.2918, 0.4602, 0.332, 0.448, 0.2918, 0.03979, 0.25, 0.03567, 0.25, 0.03567, 0.2918, 0.03979, 0.1309, 0.4282, 0.09845, 0.4016, 0.09845, 0.4016, 0.1309, 0.4282, 0.332, 0.05199, 0.2918, 0.03979, 0.2918, 0.03979, 0.332, 0.05199, 0.25, 0.03567, 0.2918, 0.03979, 0.2918, 0.03979, 0.25, 0.03567, 0.3691, 0.07179, 0.332, 0.05199, 0.332, 0.05199, 0.3691, 0.07179, 0.3691, 0.4282, 0.332, 0.448, 0.332, 0.448, 0.3691, 0.4282, 0.4016, 0.09845, 0.3691, 0.07179, 0.3691, 0.07179, 0.4016, 0.09845, 0.168, 0.448, 0.1309, 0.4282, 0.1309, 0.4282, 0.168, 0.448, 0.4282, 0.1309, 0.4016, 0.09845, 0.4016, 0.09845, 0.4282, 0.1309, 0.2082, 0.03979, 0.25, 0.03567, 0.25, 0.03567, 0.2082, 0.03979, 0.448, 0.168, 0.4282, 0.1309, 0.4282, 0.1309, 0.448, 0.168, 0.4016, 0.4016, 0.3691, 0.4282, 0.3691, 0.4282, 0.4016, 0.4016, 0.4602, 0.2082, 0.448, 0.168, 0.448, 0.168, 0.4602, 0.2082, 0.2082, 0.4602, 0.168, 0.448, 0.168, 0.448, 0.2082, 0.4602, 0.4643, 0.25, 0.4602, 0.2082, 0.4602, 0.2082, 0.4643, 0.25, 0.168, 0.05199, 0.2082, 0.03979, 0.2082, 0.03979, 0.168, 0.05199, 0.4602, 0.2918, 0.4643, 0.25, 0.4643, 0.25, 0.4602, 0.2918, 0.4282, 0.3691, 0.4016, 0.4016, 0.4016, 0.4016, 0.4282, 0.3691, 0.448, 0.332, 0.4602, 0.2918, 0.4602, 0.2918, 0.448, 0.332, 0.25, 0.4643, 0.2082, 0.4602, 0.2082, 0.4602, 0.25, 0.4643, 0.4282, 0.3691, 0.448, 0.332, 0.448, 0.332, 0.4282, 0.3691, 0.2082, 0.4602, 0.25, 0.4643, 0.25, 0.4643, 0.2082, 0.4602, 0.1309, 0.07179, 0.168, 0.05199, 0.168, 0.05199, 0.1309, 0.07179, 0.4016, 0.4016, 0.4282, 0.3691, 0.4282, 0.3691, 0.4016, 0.4016, 0.168, 0.448, 0.2082, 0.4602, 0.2082, 0.4602, 0.168, 0.448, 0.4016, 0.09845, 0.4282, 0.1309, 0.4282, 0.1309, 0.4016, 0.09845, 0.03979, 0.2918, 0.03567, 0.25, 0.03567, 0.25, 0.03979, 0.2918, 0.4282, 0.1309, 0.448, 0.168, 0.448, 0.168, 0.4282, 0.1309, 0.03567, 0.25, 0.03979, 0.2082, 0.03979, 0.2082, 0.03567, 0.25, 0.448, 0.168, 0.4602, 0.2082, 0.4602, 0.2082, 0.448, 0.168, 0.03979, 0.2082, 0.05199, 0.168, 0.05199, 0.168, 0.03979, 0.2082, 0.4602, 0.2082, 0.4643, 0.25, 0.4643, 0.25, 0.4602, 0.2082, 0.05199, 0.168, 0.07179, 0.1309, 0.07179, 0.1309, 0.05199, 0.168, 0.4643, 0.25, 0.4602, 0.2918, 0.4602, 0.2918, 0.4643, 0.25, 0.07179, 0.1309, 0.09845, 0.09845, 0.09845, 0.09845, 0.07179, 0.1309, 0.4602, 0.2918, 0.448, 0.332, 0.448, 0.332, 0.4602, 0.2918, 0.09845, 0.09845, 0.1309, 0.07179, 0.1309, 0.07179, 0.09845, 0.09845, 0.448, 0.332, 0.4282, 0.3691, 0.4282, 0.3691, 0.448, 0.332, 0.1309, 0.07179, 0.168, 0.05199, 0.168, 0.05199, 0.1309, 0.07179, 0.25, 0.4643, 0.2082, 0.4602, 0.2082, 0.4602, 0.25, 0.4643, 0.4282, 0.3691, 0.4016, 0.4016, 0.4016, 0.4016, 0.4282, 0.3691, 0.168, 0.05199, 0.2082, 0.03979, 0.2082, 0.03979, 0.168, 0.05199, 0.2082, 0.4602, 0.168, 0.448, 0.168, 0.448, 0.2082, 0.4602, 0.4016, 0.4016, 0.3691, 0.4282, 0.3691, 0.4282, 0.4016, 0.4016, 0.2082, 0.03979, 0.25, 0.03567, 0.25, 0.03567, 0.2082, 0.03979, 0.168, 0.448, 0.1309, 0.4282, 0.1309, 0.4282, 0.168, 0.448, 0.3691, 0.4282, 0.4016, 0.4016, 0.4016, 0.4016, 0.3691, 0.4282, 0.25, 0.03567, 0.2918, 0.03979, 0.2918, 0.03979, 0.25, 0.03567, 0.1309, 0.4282, 0.09845, 0.4016, 0.09845, 0.4016, 0.1309, 0.4282, 0.332, 0.448, 0.2918, 0.4602, 0.2918, 0.4602, 0.332, 0.448, 0.2918, 0.03979, 0.332, 0.05199, 0.332, 0.05199, 0.2918, 0.03979, 0.09845, 0.4016, 0.07179, 0.3691, 0.07179, 0.3691, 0.09845, 0.4016, 0.2918, 0.4602, 0.25, 0.4643, 0.25, 0.4643, 0.2918, 0.4602, 0.332, 0.05199, 0.3691, 0.07179, 0.3691, 0.07179, 0.332, 0.05199, 0.07179, 0.3691, 0.05199, 0.332, 0.05199, 0.332, 0.07179, 0.3691, 0.3691, 0.07179, 0.4016, 0.09845, 0.4016, 0.09845, 0.3691, 0.07179, 0.05199, 0.332, 0.03979, 0.2918, 0.03979, 0.2918, 0.05199, 0.332, 0.05199, 0.332, 0.03979, 0.2918, 0.03979, 0.2918, 0.05199, 0.332, 0.3691, 0.07179, 0.4016, 0.09845, 0.4016, 0.09845, 0.3691, 0.07179, 0.07179, 0.3691, 0.05199, 0.332, 0.05199, 0.332, 0.07179, 0.3691, 0.332, 0.05199, 0.3691, 0.07179, 0.3691, 0.07179, 0.332, 0.05199, 0.2918, 0.4602, 0.25, 0.4643, 0.25, 0.4643, 0.2918, 0.4602, 0.09845, 0.4016, 0.07179, 0.3691, 0.07179, 0.3691, 0.09845, 0.4016, 0.2918, 0.03979, 0.332, 0.05199, 0.332, 0.05199, 0.2918, 0.03979, 0.332, 0.448, 0.2918, 0.4602, 0.2918, 0.4602, 0.332, 0.448, 0.1309, 0.4282, 0.09845, 0.4016, 0.09845, 0.4016, 0.1309, 0.4282, 0.25, 0.03567, 0.2918, 0.03979, 0.2918, 0.03979, 0.25, 0.03567, 0.3691, 0.4282, 0.332, 0.448, 0.332, 0.448, 0.3691, 0.4282, 0.168, 0.448, 0.1309, 0.4282, 0.1309, 0.4282, 0.168, 0.448, 0.2082, 0.03979, 0.25, 0.03567, 0.25, 0.03567, 0.2082, 0.03979, 0.4016, 0.4016, 0.3691, 0.4282, 0.3691, 0.4282, 0.4016, 0.4016, 0.2082, 0.4602, 0.168, 0.448, 0.168, 0.448, 0.2082, 0.4602, 0.168, 0.05199, 0.2082, 0.03979, 0.2082, 0.03979, 0.168, 0.05199, 0.4282, 0.3691, 0.4016, 0.4016, 0.4016, 0.4016, 0.4282, 0.3691, 0.25, 0.4643, 0.2082, 0.4602, 0.2082, 0.4602, 0.25, 0.4643, 0.1309, 0.07179, 0.168, 0.05199, 0.168, 0.05199, 0.1309, 0.07179, 0.448, 0.332, 0.4282, 0.3691, 0.4282, 0.3691, 0.448, 0.332, 0.09845, 0.09845, 0.1309, 0.07179, 0.1309, 0.07179, 0.09845, 0.09845, 0.4602, 0.2918, 0.448, 0.332, 0.448, 0.332, 0.4602, 0.2918, 0.07179, 0.1309, 0.09845, 0.09845, 0.09845, 0.09845, 0.07179, 0.1309, 0.4643, 0.25, 0.4602, 0.2918, 0.4602, 0.2918, 0.4643, 0.25, 0.05199, 0.168, 0.07179, 0.1309, 0.07179, 0.1309, 0.05199, 0.168, 0.4602, 0.2082, 0.4643, 0.25, 0.4643, 0.25, 0.4602, 0.2082, 0.03979, 0.2082, 0.05199, 0.168, 0.05199, 0.168, 0.03979, 0.2082, 0.448, 0.168, 0.4602, 0.2082, 0.4602, 0.2082, 0.448, 0.168, 0.03567, 0.25, 0.03979, 0.2082, 0.03979, 0.2082, 0.03567, 0.25, 0.4282, 0.1309, 0.448, 0.168, 0.448, 0.168, 0.4282, 0.1309, 0.03979, 0.2918, 0.03567, 0.25, 0.03567, 0.25, 0.03979, 0.2918, 0.4016, 0.09845, 0.4282, 0.1309, 0.4282, 0.1309, 0.4016, 0.09845, 0.2918, 0.4602, 0.25, 0.4643, 0.25, 0.4643, 0.2918, 0.4602, 0.03979, 0.2918, 0.03567, 0.25, 0.03567, 0.25, 0.03979, 0.2918, 0.1309, 0.07179, 0.09845, 0.09845, 0.09845, 0.09845, 0.1309, 0.07179, 0.332, 0.05199, 0.3691, 0.07179, 0.3691, 0.07179, 0.332, 0.05199, 0.4282, 0.1309, 0.448, 0.168, 0.448, 0.168, 0.4282, 0.1309, 0.09845, 0.09845, 0.07179, 0.1309, 0.07179, 0.1309, 0.09845, 0.09845, 0.07179, 0.3691, 0.05199, 0.332, 0.05199, 0.332, 0.07179, 0.3691, 0.03567, 0.25, 0.03979, 0.2082, 0.03979, 0.2082, 0.03567, 0.25, 0.07179, 0.1309, 0.05199, 0.168, 0.05199, 0.168, 0.07179, 0.1309, 0.3691, 0.07179, 0.4016, 0.09845, 0.4016, 0.09845, 0.3691, 0.07179, 0.448, 0.168, 0.4602, 0.2082, 0.4602, 0.2082, 0.448, 0.168, 0.05199, 0.168, 0.03979, 0.2082, 0.03979, 0.2082, 0.05199, 0.168, 0.05199, 0.332, 0.03979, 0.2918, 0.03979, 0.2918, 0.05199, 0.332, 0.03979, 0.2082, 0.05199, 0.168, 0.05199, 0.168, 0.03979, 0.2082, 0.03979, 0.2082, 0.03567, 0.25, 0.03567, 0.25, 0.03979, 0.2082, 0.4602, 0.2082, 0.4643, 0.25, 0.4643, 0.25, 0.4602, 0.2082, 0.03567, 0.25, 0.03979, 0.2918, 0.03979, 0.2918, 0.03567, 0.25, 0.05199, 0.168, 0.07179, 0.1309, 0.07179, 0.1309, 0.05199, 0.168, 0.03979, 0.2918, 0.05199, 0.332, 0.05199, 0.332, 0.03979, 0.2918, 0.4643, 0.25, 0.4602, 0.2918, 0.4602, 0.2918, 0.4643, 0.25, 0.05199, 0.332, 0.07179, 0.3691, 0.07179, 0.3691, 0.05199, 0.332, 0.25, 0.4643, 0.2918, 0.4602, 0.2918, 0.4602, 0.25, 0.4643, 0.07179, 0.1309, 0.09845, 0.09845, 0.09845, 0.09845, 0.07179, 0.1309, 0.07179, 0.3691, 0.09845, 0.4016, 0.09845, 0.4016, 0.07179, 0.3691, 0.2918, 0.4602, 0.332, 0.448, 0.332, 0.448, 0.2918, 0.4602, 0.4602, 0.2918, 0.448, 0.332, 0.448, 0.332, 0.4602, 0.2918, 0.09845, 0.4016, 0.1309, 0.4282, 0.1309, 0.4282, 0.09845, 0.4016, 0.332, 0.448, 0.3691, 0.4282, 0.3691, 0.4282, 0.332, 0.448, 0.09845, 0.09845, 0.1309, 0.07179, 0.1309, 0.07179, 0.09845, 0.09845, 0.1309, 0.4282, 0.168, 0.448, 0.168, 0.448, 0.1309, 0.4282, 0.3691, 0.4282, 0.4016, 0.4016, 0.4016, 0.4016, 0.3691, 0.4282, 0.448, 0.332, 0.4282, 0.3691, 0.4282, 0.3691, 0.448, 0.332, 0.2918, 0.4602, 0.25, 0.4643, 0.2082, 0.4602, 0.168, 0.448, 0.1309, 0.4282, 0.09845, 0.4016, 0.07179, 0.3691, 0.05199, 0.332, 0.03979, 0.2918, 0.03567, 0.25, 0.03979, 0.2082, 0.05199, 0.168, 0.07179, 0.1309, 0.09845, 0.09845, 0.1309, 0.07179, 0.168, 0.05199, 0.2082, 0.03979, 0.25, 0.03567, 0.2918, 0.03979, 0.332, 0.05199, 0.3691, 0.07179, 0.4016, 0.09845, 0.4282, 0.1309, 0.448, 0.168, 0.4602, 0.2082, 0.4643, 0.25, 0.4602, 0.2918, 0.448, 0.332, 0.4282, 0.3691, 0.4016, 0.4016, 0.3691, 0.4282, 0.332, 0.448, 0.1309, 0.4282, 0.09845, 0.4016, 0.09845, 0.4016, 0.1309, 0.4282, 0.25, 0.03567, 0.2918, 0.03979, 0.2918, 0.03979, 0.25, 0.03567, 0.3691, 0.4282, 0.332, 0.448, 0.332, 0.448, 0.3691, 0.4282, 0.168, 0.448, 0.1309, 0.4282, 0.1309, 0.4282, 0.168, 0.448, 0.2082, 0.03979, 0.25, 0.03567, 0.25, 0.03567, 0.2082, 0.03979, 0.4016, 0.4016, 0.3691, 0.4282, 0.3691, 0.4282, 0.4016, 0.4016, 0.2082, 0.4602, 0.168, 0.448, 0.168, 0.448, 0.2082, 0.4602, 0.168, 0.05199, 0.2082, 0.03979, 0.2082, 0.03979, 0.168, 0.05199, 0.4282, 0.3691, 0.4016, 0.4016, 0.4016, 0.4016, 0.4282, 0.3691, 0.25, 0.4643, 0.2082, 0.4602, 0.2082, 0.4602, 0.25, 0.4643, 0.1309, 0.07179, 0.168, 0.05199, 0.168, 0.05199, 0.1309, 0.07179, 0.448, 0.332, 0.4282, 0.3691, 0.4282, 0.3691, 0.448, 0.332, 0.09845, 0.09845, 0.1309, 0.07179, 0.1309, 0.07179, 0.09845, 0.09845, 0.4602, 0.2918, 0.448, 0.332, 0.448, 0.332, 0.4602, 0.2918, 0.07179, 0.1309, 0.09845, 0.09845, 0.09845, 0.09845, 0.07179, 0.1309, 0.4643, 0.25, 0.4602, 0.2918, 0.4602, 0.2918, 0.4643, 0.25, 0.05199, 0.168, 0.07179, 0.1309, 0.07179, 0.1309, 0.05199, 0.168, 0.4602, 0.2082, 0.4643, 0.25, 0.4643, 0.25, 0.4602, 0.2082, 0.03979, 0.2082, 0.05199, 0.168, 0.05199, 0.168, 0.03979, 0.2082, 0.448, 0.168, 0.4602, 0.2082, 0.4602, 0.2082, 0.448, 0.168, 0.03567, 0.25, 0.03979, 0.2082, 0.03979, 0.2082, 0.03567, 0.25, 0.4282, 0.1309, 0.448, 0.168, 0.448, 0.168, 0.4282, 0.1309, 0.03979, 0.2918, 0.03567, 0.25, 0.03567, 0.25, 0.03979, 0.2918, 0.4016, 0.09845, 0.4282, 0.1309, 0.4282, 0.1309, 0.4016, 0.09845, 0.05199, 0.332, 0.03979, 0.2918, 0.03979, 0.2918, 0.05199, 0.332, 0.3691, 0.07179, 0.4016, 0.09845, 0.4016, 0.09845, 0.3691, 0.07179, 0.07179, 0.3691, 0.05199, 0.332, 0.05199, 0.332, 0.07179, 0.3691, 0.332, 0.05199, 0.3691, 0.07179, 0.3691, 0.07179, 0.332, 0.05199, 0.2918, 0.4602, 0.25, 0.4643, 0.25, 0.4643, 0.2918, 0.4602, 0.09845, 0.4016, 0.07179, 0.3691, 0.07179, 0.3691, 0.09845, 0.4016, 0.2918, 0.03979, 0.332, 0.05199, 0.332, 0.05199, 0.2918, 0.03979, 0.2918, 0.4602, 0.332, 0.448, 0.3691, 0.4282, 0.4016, 0.4016, 0.4282, 0.3691, 0.448, 0.332, 0.4602, 0.2918, 0.4643, 0.25, 0.4602, 0.2082, 0.448, 0.168, 0.4282, 0.1309, 0.4016, 0.09845, 0.3691, 0.07179, 0.332, 0.05199, 0.2918, 0.03979, 0.25, 0.03567, 0.2082, 0.03979, 0.168, 0.05199, 0.1309, 0.07179, 0.09845, 0.09845, 0.07179, 0.1309, 0.05199, 0.168, 0.03979, 0.2082, 0.03567, 0.25, 0.03979, 0.2918, 0.05199, 0.332, 0.07179, 0.3691, 0.09845, 0.4016, 0.1309, 0.4282, 0.168, 0.448, 0.2082, 0.4602, 0.25, 0.4643, 0.3691, 0.4282, 0.4016, 0.4016, 0.4016, 0.4016, 0.3691, 0.4282, 0.4016, 0.4016, 0.3691, 0.4282, 0.3691, 0.4282, 0.4016, 0.4016, 0.4016, 0.4016, 0.4016, 0.4016, 0.4016, 0.4016, 0.4016, 0.4016, 0.332, 0.448, 0.332, 0.448, 0.332, 0.448, 0.332, 0.448, 0.332, 0.448, 0.3691, 0.4282, 0.3691, 0.4282, 0.332, 0.448, 0.3691, 0.4282, 0.332, 0.448, 0.332, 0.448, 0.3691, 0.4282, 0.332, 0.448, 0.332, 0.448, 0.332, 0.448, 0.332, 0.448, 0.4016, 0.4016, 0.4016, 0.4016, 0.4016, 0.4016, 0.4016, 0.4016, 0.3691, 0.4282, 0.4016, 0.4016, 0.4016, 0.4016, 0.3691, 0.4282, 0.3691, 0.4282, 0.332, 0.448, 0.332, 0.448, 0.3691, 0.4282, 0.05199, 0.332, 0.03979, 0.2918, 0.03979, 0.2918, 0.05199, 0.332, 0.3691, 0.07179, 0.4016, 0.09845, 0.4016, 0.09845, 0.3691, 0.07179, 0.07179, 0.3691, 0.05199, 0.332, 0.05199, 0.332, 0.07179, 0.3691, 0.332, 0.05199, 0.3691, 0.07179, 0.3691, 0.07179, 0.332, 0.05199, 0.2918, 0.4602, 0.25, 0.4643, 0.25, 0.4643, 0.2918, 0.4602, 0.09845, 0.4016, 0.07179, 0.3691, 0.07179, 0.3691, 0.09845, 0.4016, 0.2918, 0.03979, 0.332, 0.05199, 0.332, 0.05199, 0.2918, 0.03979, 0.332, 0.448, 0.2918, 0.4602, 0.2918, 0.4602, 0.332, 0.448, 0.1309, 0.4282, 0.09845, 0.4016, 0.09845, 0.4016, 0.1309, 0.4282, 0.25, 0.03567, 0.2918, 0.03979, 0.2918, 0.03979, 0.25, 0.03567, 0.168, 0.448, 0.1309, 0.4282, 0.1309, 0.4282, 0.168, 0.448, 0.2082, 0.03979, 0.25, 0.03567, 0.25, 0.03567, 0.2082, 0.03979, 0.2082, 0.4602, 0.168, 0.448, 0.168, 0.448, 0.2082, 0.4602, 0.168, 0.05199, 0.2082, 0.03979, 0.2082, 0.03979, 0.168, 0.05199, 0.4282, 0.3691, 0.4016, 0.4016, 0.4016, 0.4016, 0.4282, 0.3691, 0.25, 0.4643, 0.2082, 0.4602, 0.2082, 0.4602, 0.25, 0.4643, 0.1309, 0.07179, 0.168, 0.05199, 0.168, 0.05199, 0.1309, 0.07179, 0.448, 0.332, 0.4282, 0.3691, 0.4282, 0.3691, 0.448, 0.332, 0.09845, 0.09845, 0.1309, 0.07179, 0.1309, 0.07179, 0.09845, 0.09845, 0.4602, 0.2918, 0.448, 0.332, 0.448, 0.332, 0.4602, 0.2918, 0.07179, 0.1309, 0.09845, 0.09845, 0.09845, 0.09845, 0.07179, 0.1309, 0.4643, 0.25, 0.4602, 0.2918, 0.4602, 0.2918, 0.4643, 0.25, 0.05199, 0.168, 0.07179, 0.1309, 0.07179, 0.1309, 0.05199, 0.168, 0.4602, 0.2082, 0.4643, 0.25, 0.4643, 0.25, 0.4602, 0.2082, 0.03979, 0.2082, 0.05199, 0.168, 0.05199, 0.168, 0.03979, 0.2082, 0.448, 0.168, 0.4602, 0.2082, 0.4602, 0.2082, 0.448, 0.168, 0.03567, 0.25, 0.03979, 0.2082, 0.03979, 0.2082, 0.03567, 0.25, 0.4282, 0.1309, 0.448, 0.168, 0.448, 0.168, 0.4282, 0.1309, 0.03979, 0.2918, 0.03567, 0.25, 0.03567, 0.25, 0.03979, 0.2918, 0.4016, 0.09845, 0.4282, 0.1309, 0.4282, 0.1309, 0.4016, 0.09845, 0.3691, 0.4282, 0.332, 0.448, 0.332, 0.448, 0.3691, 0.4282, 0.4016, 0.4016, 0.3691, 0.4282, 0.3691, 0.4282, 0.4016, 0.4016, 0.4016, 0.4016, 0.3691, 0.4282, 0.3691, 0.4282, 0.4016, 0.4016, 0.332, 0.448, 0.3691, 0.4282, 0.3691, 0.4282, 0.332, 0.448, 0.4016, 0.4016, 0.4016, 0.4016, 0.4016, 0.4016, 0.4016, 0.4016, 0.332, 0.448, 0.332, 0.448, 0.332, 0.448, 0.332, 0.448, 0.4016, 0.4016, 0.3691, 0.4282, 0.3691, 0.4282, 0.4016, 0.4016, 0.3691, 0.4282, 0.332, 0.448, 0.332, 0.448, 0.3691, 0.4282, 0.4016, 0.4016, 0.4016, 0.4016, 0.4016, 0.4016, 0.4016, 0.4016, 0.332, 0.448, 0.332, 0.448, 0.332, 0.448, 0.332, 0.448, 0.332, 0.448, 0.3691, 0.4282, 0.3691, 0.4282, 0.332, 0.448, 0.3691, 0.4282, 0.332, 0.448, 0.332, 0.448, 0.3691, 0.4282])
me_sphere.materials.append(mat_body)
me_sphere.materials.append(mat_leg)
me_sphere.update()

# ---- objects
ob_turret = bpy.data.objects.new('Turret', me_sphere)

# ---- transforms, parenting, visibility, modifiers, constraints
ob_turret.location = (0.0, 0.0, 2.6)
ob_turret.rotation_euler = (0.0, -0.0, 2.356)
ob_turret.scale = (0.5641, 0.5641, 0.5641)
_m = ob_turret.modifiers.new('Smooth by Angle', 'NODES')
_m.node_group = ng_smooth_by_angle
_m.use_pin_to_last = True
_m.show_group_selector = False

# ---- collection membership
scene.collection.objects.link(ob_turret)

# ---- scene / render settings (as saved in the file)
scene.frame_start = 1; scene.frame_end = 30; scene.frame_set(22)
scene.render.engine = 'BLENDER_EEVEE_NEXT'
bpy.context.view_layer.update()

# ---- added for rendering (the .blend has no active camera and no usable light): camera, sun
cam_auto = bpy.data.cameras.new('AutoCamera')
cam_auto.lens = 50.0
cam_auto.sensor_width = 36.0
cam_auto.clip_end = 1000.0
ob_auto_camera = bpy.data.objects.new('AutoCamera', cam_auto)
scene.collection.objects.link(ob_auto_camera)
ob_auto_camera.location = (3.7001, -3.84993, 5.85374)
ob_auto_camera.rotation_euler = (1.09748, -7.21219e-08, 0.694738)
scene.camera = ob_auto_camera
light_auto_sun = bpy.data.lights.new('AutoSun', 'SUN')
light_auto_sun.energy = 3.0
light_auto_sun.angle = 0.0523599
ob_auto_sun = bpy.data.objects.new('AutoSun', light_auto_sun)
scene.collection.objects.link(ob_auto_sun)
ob_auto_sun.rotation_euler = (0.872665, 0.174533, 0.523599)
bpy.context.view_layer.update()
